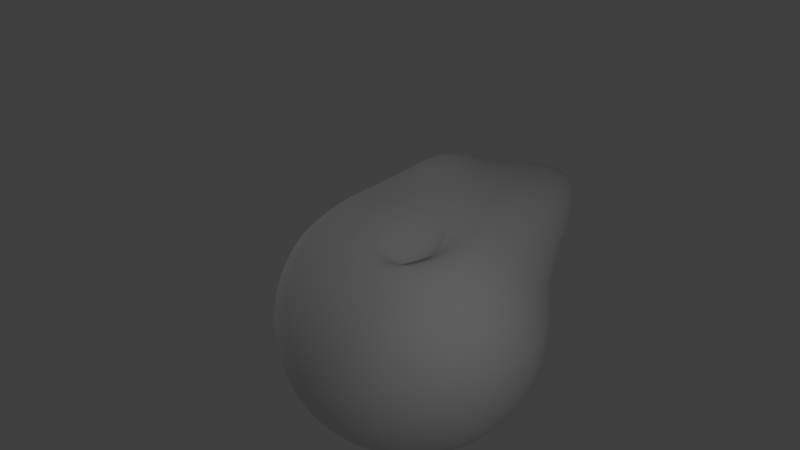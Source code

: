 # Source: Action_List.blend  (saved by Blender 2.79.0; exported with 4.5.12 LTS)
import bpy
from mathutils import Matrix  # noqa: F401  (used for matrix-valued properties, if any)

bpy.ops.wm.read_factory_settings(use_empty=True)
scene = bpy.context.scene
scene.name = 'Scene'

# ---- collections
col_collection_1 = bpy.data.collections.new('Collection 1'); scene.collection.children.link(col_collection_1)

# ---- materials (node trees are filled in below, after node groups)
mat_eye_ball = bpy.data.materials.new('Eye_Ball')
mat_eye_ball.alpha_threshold = 0.0
mat_eye_ball.use_transparent_shadow = False
mat_eye_ball.diffuse_color = (1.0, 1.0, 1.0, 1.0)
mat_eye_ball.roughness = 0.5
mat_eye_iris = bpy.data.materials.new('Eye_Iris')
mat_eye_iris.alpha_threshold = 0.0
mat_eye_iris.use_transparent_shadow = False
mat_eye_iris.diffuse_color = (0.8, 0.1771, 0.0, 1.0)
mat_eye_iris.roughness = 0.5
mat_eye_pupil = bpy.data.materials.new('Eye_Pupil')
mat_eye_pupil.alpha_threshold = 0.0
mat_eye_pupil.use_transparent_shadow = False
mat_eye_pupil.diffuse_color = (0.04445, 0.04445, 0.04445, 1.0)
mat_eye_pupil.roughness = 0.5
mat_eye_iris_001 = bpy.data.materials.new('Eye_Iris.001')
mat_eye_iris_001.alpha_threshold = 0.0
mat_eye_iris_001.use_transparent_shadow = False
mat_eye_iris_001.diffuse_color = (0.0, 0.1358, 1.0, 1.0)
mat_eye_iris_001.roughness = 0.5

# ---- material node trees

# ---- world
world_world = bpy.data.worlds.new('World'); scene.world = world_world
world_world.color = (0.05088, 0.05088, 0.05088)
world_world.use_sun_shadow = False
world_world.sun_shadow_jitter_overblur = 0.0
world_world.cycles.sampling_method = 'MANUAL'

# ---- cameras
cam_camera = bpy.data.cameras.new('Camera')
cam_camera.clip_end = 100.0
cam_camera.lens = 35.0
cam_camera.sensor_width = 32.0
cam_camera.sensor_height = 18.0
cam_camera.ortho_scale = 7.314
cam_camera.dof.focus_distance = 0.0
cam_camera.dof.aperture_fstop = 128.0

# ---- lights
light_lamp_002 = bpy.data.lights.new('Lamp.002', 'POINT')
light_lamp_002.transmission_factor = 0.0
light_lamp_002.cutoff_distance = 30.0
light_lamp_002.energy = 100.0
light_lamp_002.shadow_buffer_clip_start = 1.001
light_lamp_002.shadow_soft_size = 0.1
light_lamp_002.shadow_maximum_resolution = 0.006
light_lamp_002.use_absolute_resolution = True
light_lamp = bpy.data.lights.new('Lamp', 'POINT')
light_lamp.transmission_factor = 0.0
light_lamp.cutoff_distance = 30.0
light_lamp.energy = 100.0
light_lamp.shadow_buffer_clip_start = 1.001
light_lamp.shadow_soft_size = 0.1
light_lamp.shadow_maximum_resolution = 0.006
light_lamp.use_absolute_resolution = True

# ---- meshes
me_sphere = bpy.data.meshes.new('Sphere')
me_sphere.from_pydata([(0.004644, 0.597, 2.117), (0.004644, 0.9665, 2.005), (0.004644, 1.307, 1.823), (0.004644, 1.605, 1.578), (0.004644, 1.85, 1.279), (0.004644, 2.032, 0.9389), (0.004644, 2.144, 0.5694), (0.004644, 2.182, 0.1852), (0.004644, 2.144, -0.1991), (0.004644, 1.307, -1.452), (0.07961, 0.5896, 2.117), (0.1517, 0.952, 2.005), (0.2181, 1.286, 1.823), (0.2763, 1.579, 1.578), (0.3241, 1.819, 1.279), (0.3596, 1.997, 0.9389), (0.3815, 2.107, 0.5694), (0.3889, 2.144, 0.1852), (0.3815, 2.107, -0.1991), (0.3596, 1.997, -0.5686), (0.3241, 1.819, -0.9091), (0.2763, 1.579, -1.208), (0.2181, 1.286, -1.452), (0.1517, 0.952, -1.634), (0.07961, 0.5896, -1.747), (0.1517, 0.5677, 2.117), (0.2931, 0.9091, 2.005), (0.4234, 1.224, 1.823), (0.5376, 1.499, 1.578), (0.6313, 1.726, 1.279), (0.701, 1.894, 0.9389), (0.7439, 1.997, 0.5694), (0.7584, 2.032, 0.1852), (0.7439, 1.997, -0.1991), (0.701, 1.894, -0.5686), (0.6313, 1.726, -0.9091), (0.5376, 1.499, -1.208), (0.4234, 1.224, -1.452), (0.2931, 0.9091, -1.634), (0.1517, 0.5677, -1.747), (0.2181, 0.5322, 2.117), (0.4234, 0.8394, 2.005), (0.6126, 1.123, 1.823), (0.7784, 1.371, 1.578), (0.9145, 1.574, 1.279), (1.016, 1.726, 0.9389), (1.078, 1.819, 0.5694), (1.099, 1.85, 0.1852), (1.078, 1.819, -0.1991), (1.016, 1.726, -0.5686), (0.9145, 1.574, -0.9091), (0.7784, 1.371, -1.208), (0.6126, 1.123, -1.452), (0.4234, 0.8394, -1.634), (0.2181, 0.5322, -1.747), (0.2763, 0.4844, 2.117), (0.5376, 0.7457, 2.005), (0.7784, 0.9865, 1.823), (0.9894, 1.198, 1.578), (1.163, 1.371, 1.279), (1.291, 1.499, 0.9389), (1.371, 1.579, 0.5694), (1.397, 1.605, 0.1852), (1.371, 1.579, -0.1991), (1.291, 1.499, -0.5686), (1.163, 1.371, -0.9091), (0.9894, 1.198, -1.208), (0.7784, 0.9865, -1.452), (0.5376, 0.7457, -1.634), (0.2763, 0.4844, -1.747), (0.3241, 0.4262, 2.117), (0.6313, 0.6315, 2.005), (0.9145, 0.8207, 1.823), (1.163, 0.9865, 1.578), (1.366, 1.123, 1.279), (1.518, 1.224, 0.9389), (1.611, 1.286, 0.5694), (1.642, 1.307, 0.1852), (1.611, 1.286, -0.1991), (1.518, 1.224, -0.5686), (1.366, 1.123, -0.9091), (1.163, 0.9865, -1.208), (0.9145, 0.8207, -1.452), (0.6313, 0.6315, -1.634), (0.3241, 0.4262, -1.747), (0.3596, 0.3598, 2.117), (0.701, 0.5012, 2.005), (1.016, 0.6315, 1.823), (1.291, 0.7457, 1.578), (1.518, 0.8394, 1.279), (1.686, 0.9091, 0.9389), (1.789, 0.952, 0.5694), (1.824, 0.9665, 0.1852), (1.789, 0.952, -0.1991), (1.686, 0.9091, -0.5686), (1.518, 0.8394, -0.9091), (1.291, 0.7457, -1.208), (1.016, 0.6315, -1.452), (0.701, 0.5012, -1.634), (0.3596, 0.3598, -1.747), (0.3815, 0.2877, 2.117), (0.7439, 0.3598, 2.005), (1.078, 0.4262, 1.823), (1.371, 0.4844, 1.578), (1.611, 0.5322, 1.279), (1.789, 0.5677, 0.9389), (1.899, 0.5896, 0.5694), (1.936, 0.597, 0.1852), (1.899, 0.5896, -0.1991), (1.789, 0.5677, -0.5686), (1.611, 0.5322, -0.9091), (1.371, 0.4844, -1.208), (1.078, 0.4262, -1.452), (0.7439, 0.3598, -1.634), (0.3815, 0.2877, -1.747), (0.3889, 0.2127, 2.117), (0.7584, 0.2127, 2.005), (1.099, 0.2127, 1.823), (1.397, 0.2127, 1.578), (1.642, 0.2127, 1.279), (1.824, 0.2127, 0.9389), (1.936, 0.2127, 0.5694), (1.974, 0.2127, 0.1852), (1.936, 0.2127, -0.1991), (1.824, 0.2127, -0.5686), (1.642, 0.2127, -0.9091), (1.397, 0.2127, -1.208), (1.099, 0.2127, -1.452), (0.7584, 0.2127, -1.634), (0.3889, 0.2127, -1.747), (0.3815, 0.1378, 2.117), (0.7439, 0.06569, 2.005), (1.078, -0.0007442, 1.823), (1.371, -0.05897, 1.578), (1.611, -0.1068, 1.279), (1.789, -0.1423, 0.9389), (1.899, -0.1641, 0.5694), (1.936, -0.1715, 0.1852), (1.899, -0.1641, -0.1991), (1.789, -0.1423, -0.5686), (1.611, -0.1068, -0.9091), (1.371, -0.05897, -1.208), (1.078, -0.0007535, -1.453), (0.7437, 0.06483, -1.638), (0.3813, 0.1368, -1.751), (0.3596, 0.06569, 2.117), (0.701, -0.07571, 2.005), (1.016, -0.206, 1.823), (1.291, -0.3202, 1.578), (1.518, -0.414, 1.279), (1.686, -0.4836, 0.9389), (1.789, -0.5265, 0.5694), (1.824, -0.541, 0.1852), (1.789, -0.5265, -0.1991), (1.686, -0.4836, -0.5686), (1.517, -0.4147, -0.9124), (1.29, -0.3263, -1.235), (1.014, -0.2164, -1.5), (0.6992, -0.08528, -1.678), (0.3588, 0.06141, -1.766), (0.3241, -0.0007444, 2.117), (0.6313, -0.206, 2.005), (0.9145, -0.3952, 1.823), (1.163, -0.561, 1.578), (1.366, -0.6971, 1.279), (1.518, -0.7982, 0.9389), (1.611, -0.8605, 0.5694), (1.642, -0.8815, 0.1852), (1.611, -0.8607, -0.1999), (1.516, -0.8088, -0.6165), (1.361, -0.7246, -1.034), (1.155, -0.6002, -1.385), (0.9071, -0.4339, -1.628), (0.6263, -0.2324, -1.754), (0.3223, -0.01031, -1.79), (0.2763, -0.05897, 2.117), (0.5376, -0.3202, 2.005), (0.7784, -0.561, 1.823), (0.9894, -0.7721, 1.578), (1.163, -0.9453, 1.279), (1.291, -1.074, 0.9389), (1.371, -1.153, 0.5694), (1.397, -1.182, 0.1765), (1.366, -1.178, -0.3101), (1.28, -1.133, -0.8346), (1.146, -1.032, -1.302), (0.9714, -0.8674, -1.639), (0.7632, -0.6413, -1.816), (0.5284, -0.369, -1.855), (0.2733, -0.07498, -1.819), (0.2181, -0.1068, 2.117), (0.4234, -0.414, 2.005), (0.6126, -0.6971, 1.823), (0.7784, -0.9453, 1.578), (0.9145, -1.149, 1.279), (1.016, -0.6376, 0.9389), (1.078, -0.7313, 0.567), (1.094, -1.452, 0.06317), (1.063, -1.472, -0.5558), (0.9904, -1.433, -1.17), (0.883, -1.315, -1.662), (0.7473, -1.11, -1.952), (0.5884, -0.8248, -2.031), (0.4096, -0.4868, -1.964), (0.2138, -0.1294, -1.849), (0.004635, 0.2127, -1.785), (0.1517, -0.1423, 2.117), (0.2931, -0.4836, 2.005), (0.4234, -0.7982, 1.823), (0.5376, -1.074, 1.578), (0.6313, -1.3, 1.279), (0.701, -1.468, 0.9389), (0.7416, -1.584, 0.5151), (0.7458, -1.673, -0.1157), (0.7168, -1.715, -0.8477), (0.6605, -1.682, -1.536), (0.5842, -1.549, -2.037), (0.4936, -1.306, -2.26), (0.3908, -0.9704, -2.232), (0.2752, -0.5779, -2.062), (0.1463, -0.1705, -1.875), (0.07961, -0.1641, 2.117), (0.1517, -0.5265, 2.005), (0.2181, -0.8605, 1.823), (0.2763, -1.153, 1.578), (0.3241, -1.393, 1.279), (0.3596, -1.572, 0.9389), (0.3764, -1.709, 0.4472), (0.3698, -2.024, -0.2719), (0.3445, -1.877, -1.084), (0.307, -1.85, -1.829), (0.2646, -1.708, -2.334), (0.2226, -1.437, -2.494), (0.1795, -1.064, -2.377), (0.131, -0.6356, -2.129), (0.07352, -0.1963, -1.892), (0.004644, -0.1715, 2.117), (0.004644, -0.541, 2.005), (0.004644, -0.8815, 1.823), (0.004644, -1.18, 1.578), (0.004644, -1.425, 1.279), (0.004635, -1.607, 0.9387), (-0.001698, -1.752, 0.4177), (-0.01704, -2.348, -0.3334), (-0.0362, -1.935, -1.176), (-0.05285, -1.91, -1.944), (-0.05998, -1.766, -2.455), (-0.05285, -1.483, -2.583), (-0.0362, -1.097, -2.43), (-0.01704, -0.6554, -2.153), (-0.001697, -0.205, -1.898), (-0.07032, -0.1641, 2.117), (-0.1424, -0.5265, 2.005), (-0.2088, -0.8605, 1.823), (-0.2671, -1.153, 1.578), (-0.3148, -1.393, 1.279), (-0.3504, -1.572, 0.9389), (-0.3773, -1.709, 0.4472), (-0.3987, -2.029, -0.2719), (-0.4092, -1.877, -1.084), (-0.403, -1.85, -1.829), (-0.3744, -1.708, -2.334), (-0.3208, -1.437, -2.494), (-0.2475, -1.064, -2.377), (-0.1631, -0.6356, -2.129), (-0.0764, -0.1963, -1.892), (-0.1424, -0.1423, 2.117), (-0.2838, -0.4836, 2.005), (-0.4141, -0.7982, 1.823), (-0.5283, -1.074, 1.578), (-0.6221, -1.3, 1.279), (-0.6917, -1.468, 0.9389), (-0.7369, -1.584, 0.5151), (-0.7617, -1.673, -0.1157), (-0.7617, -1.715, -0.8477), (-0.7322, -1.682, -1.536), (-0.6692, -1.549, -2.037), (-0.5723, -1.306, -2.26), (-0.4467, -0.9704, -2.232), (-0.3016, -0.5779, -2.062), (-0.1478, -0.1705, -1.875), (-0.2088, -0.1068, 2.117), (-0.4141, -0.414, 2.005), (-0.6033, -0.6971, 1.823), (-0.7691, -0.9453, 1.578), (-0.9052, -1.149, 1.279), (-1.006, -0.6376, 0.9389), (-1.069, -0.7313, 0.567), (-1.095, -1.452, 0.06317), (-1.083, -1.472, -0.5558), (-1.031, -1.433, -1.17), (-0.9367, -1.315, -1.662), (-0.8002, -1.11, -1.952), (-0.6275, -0.8248, -2.031), (-0.4279, -0.4868, -1.964), (-0.2131, -0.1294, -1.849), (0.004644, 0.2127, 2.155), (-0.2671, -0.05897, 2.117), (-0.5283, -0.3202, 2.005), (-0.7691, -0.561, 1.823), (-0.9801, -0.7721, 1.578), (-1.153, -0.9453, 1.279), (-1.282, -1.074, 0.9389), (-1.361, -1.153, 0.5694), (-1.388, -1.182, 0.1765), (-1.366, -1.178, -0.3101), (-1.293, -1.133, -0.8346), (-1.17, -1.032, -1.302), (-0.9982, -0.8674, -1.639), (-0.7843, -0.6413, -1.816), (-0.5376, -0.369, -1.855), (-0.2701, -0.07498, -1.819), (-0.3148, -0.0007443, 2.117), (-0.6221, -0.206, 2.005), (-0.9052, -0.3952, 1.823), (-1.153, -0.561, 1.578), (-1.357, -0.6971, 1.279), (-1.508, -0.7982, 0.9389), (-1.602, -0.8605, 0.5694), (-1.633, -0.8815, 0.1852), (-1.602, -0.8607, -0.1999), (-1.51, -0.8088, -0.6165), (-1.362, -0.7246, -1.034), (-1.161, -0.6002, -1.385), (-0.9125, -0.4339, -1.628), (-0.6271, -0.2324, -1.754), (-0.3167, -0.01031, -1.79), (-0.3504, 0.06569, 2.117), (-0.6917, -0.07571, 2.005), (-1.006, -0.206, 1.823), (-1.282, -0.3202, 1.578), (-1.508, -0.414, 1.279), (-1.676, -0.4836, 0.9389), (-1.78, -0.5265, 0.5694), (-1.815, -0.541, 0.1852), (-1.78, -0.5265, -0.1991), (-1.676, -0.4836, -0.5686), (-1.508, -0.4147, -0.9124), (-1.283, -0.3263, -1.235), (-1.008, -0.2164, -1.5), (-0.6935, -0.08528, -1.678), (-0.3512, 0.06141, -1.766), (-0.3722, 0.1378, 2.117), (-0.7346, 0.06569, 2.005), (-1.069, -0.0007441, 1.823), (-1.361, -0.05897, 1.578), (-1.602, -0.1068, 1.279), (-1.78, -0.1423, 0.9389), (-1.89, -0.1641, 0.5694), (-1.927, -0.1715, 0.1852), (-1.89, -0.1641, -0.1991), (-1.78, -0.1423, -0.5686), (-1.602, -0.1068, -0.9091), (-1.361, -0.05897, -1.208), (-1.069, -0.0007533, -1.453), (-0.7348, 0.06483, -1.638), (-0.3724, 0.1368, -1.751), (-0.3796, 0.2127, 2.117), (-0.7491, 0.2127, 2.005), (-1.09, 0.2127, 1.823), (-1.388, 0.2127, 1.578), (-1.633, 0.2127, 1.279), (-1.815, 0.2127, 0.9389), (-1.927, 0.2127, 0.5694), (-1.965, 0.2127, 0.1852), (-1.927, 0.2127, -0.1991), (-1.815, 0.2127, -0.5686), (-1.633, 0.2127, -0.9091), (-1.388, 0.2127, -1.208), (-1.09, 0.2127, -1.452), (-0.7491, 0.2127, -1.634), (-0.3796, 0.2127, -1.747), (-0.3722, 0.2877, 2.117), (-0.7346, 0.3598, 2.005), (-1.069, 0.4262, 1.823), (-1.361, 0.4844, 1.578), (-1.602, 0.5322, 1.279), (-1.78, 0.5677, 0.9389), (-1.89, 0.5896, 0.5694), (-1.927, 0.597, 0.1852), (-1.89, 0.5896, -0.1991), (-1.78, 0.5677, -0.5686), (-1.602, 0.5322, -0.9091), (-1.361, 0.4844, -1.208), (-1.069, 0.4262, -1.452), (-0.7346, 0.3598, -1.634), (-0.3722, 0.2877, -1.747), (-0.3504, 0.3598, 2.117), (-0.6917, 0.5012, 2.005), (-1.006, 0.6315, 1.823), (-1.282, 0.7457, 1.578), (-1.508, 0.8394, 1.279), (-1.676, 0.9091, 0.9389), (-1.78, 0.952, 0.5694), (-1.815, 0.9665, 0.1852), (-1.78, 0.952, -0.1991), (-1.676, 0.9091, -0.5686), (-1.508, 0.8394, -0.9091), (-1.282, 0.7457, -1.208), (-1.006, 0.6315, -1.452), (-0.6917, 0.5012, -1.634), (-0.3504, 0.3598, -1.747), (-0.3148, 0.4262, 2.117), (-0.6221, 0.6315, 2.005), (-0.9052, 0.8207, 1.823), (-1.153, 0.9865, 1.578), (-1.357, 1.123, 1.279), (-1.508, 1.224, 0.9389), (-1.602, 1.286, 0.5694), (-1.633, 1.307, 0.1852), (-1.602, 1.286, -0.1991), (-1.508, 1.224, -0.5686), (-1.357, 1.123, -0.9091), (-1.153, 0.9865, -1.208), (-0.9052, 0.8207, -1.452), (-0.6221, 0.6315, -1.634), (-0.3148, 0.4262, -1.747), (-0.2671, 0.4844, 2.117), (-0.5283, 0.7457, 2.005), (-0.7691, 0.9865, 1.823), (-0.9801, 1.198, 1.578), (-1.153, 1.371, 1.279), (-1.282, 1.499, 0.9389), (-1.361, 1.579, 0.5694), (-1.388, 1.605, 0.1852), (-1.361, 1.579, -0.1991), (-1.282, 1.499, -0.5686), (-1.153, 1.371, -0.9091), (-0.9801, 1.198, -1.208), (-0.7691, 0.9865, -1.452), (-0.5283, 0.7457, -1.634), (-0.2671, 0.4844, -1.747), (-0.2088, 0.5322, 2.117), (-0.4141, 0.8394, 2.005), (-0.6033, 1.123, 1.823), (-0.7691, 1.371, 1.578), (-0.9052, 1.574, 1.279), (-1.006, 1.726, 0.9389), (-1.069, 1.819, 0.5694), (-1.09, 1.85, 0.1852), (-1.069, 1.819, -0.1991), (-1.006, 1.726, -0.5686), (-0.9052, 1.574, -0.9091), (-0.7691, 1.371, -1.208), (-0.6033, 1.123, -1.452), (-0.4141, 0.8394, -1.634), (-0.2088, 0.5322, -1.747), (-0.1424, 0.5677, 2.117), (-0.2838, 0.9091, 2.005), (-0.4141, 1.224, 1.823), (-0.5283, 1.499, 1.578), (-0.6221, 1.726, 1.279), (-0.6917, 1.894, 0.9389), (-0.7346, 1.997, 0.5694), (-0.7491, 2.032, 0.1852), (-0.7346, 1.997, -0.1991), (-0.6917, 1.894, -0.5686), (-0.6221, 1.726, -0.9091), (-0.5283, 1.499, -1.208), (-0.4141, 1.224, -1.452), (-0.2838, 0.9091, -1.634), (-0.1424, 0.5677, -1.747), (-0.07032, 0.5896, 2.117), (-0.1424, 0.952, 2.005), (-0.2088, 1.286, 1.823), (-0.2671, 1.579, 1.578), (-0.3148, 1.819, 1.279), (-0.3504, 1.997, 0.9389), (-0.3722, 2.107, 0.5694), (-0.3796, 2.144, 0.1852), (-0.3722, 2.107, -0.1991), (-0.3504, 1.997, -0.5686), (-0.3148, 1.819, -0.9091), (-0.2671, 1.579, -1.208), (-0.2088, 1.286, -1.452), (-0.1424, 0.952, -1.634), (-0.07032, 0.5896, -1.747), (0.004644, 2.032, -0.5686), (0.004645, 1.85, -0.9091), (0.004645, 1.605, -1.208), (0.004644, 0.9665, -1.634), (0.004644, 0.597, -1.747)], [], [(3, 2, 12, 13), (479, 478, 20, 21), (4, 3, 13, 14), (9, 479, 21, 22), (5, 4, 14, 15), (480, 9, 22, 23), (6, 5, 15, 16), (481, 480, 23, 24), (7, 6, 16, 17), (0, 296, 10), (205, 481, 24), (8, 7, 17, 18), (1, 0, 10, 11), (477, 8, 18, 19), (2, 1, 11, 12), (478, 477, 19, 20), (12, 11, 26, 27), (20, 19, 34, 35), (13, 12, 27, 28), (21, 20, 35, 36), (14, 13, 28, 29), (22, 21, 36, 37), (15, 14, 29, 30), (23, 22, 37, 38), (16, 15, 30, 31), (24, 23, 38, 39), (17, 16, 31, 32), (10, 296, 25), (205, 24, 39), (18, 17, 32, 33), (11, 10, 25, 26), (19, 18, 33, 34), (31, 30, 45, 46), (39, 38, 53, 54), (32, 31, 46, 47), (25, 296, 40), (205, 39, 54), (33, 32, 47, 48), (26, 25, 40, 41), (34, 33, 48, 49), (27, 26, 41, 42), (35, 34, 49, 50), (28, 27, 42, 43), (36, 35, 50, 51), (29, 28, 43, 44), (37, 36, 51, 52), (30, 29, 44, 45), (38, 37, 52, 53), (50, 49, 64, 65), (43, 42, 57, 58), (51, 50, 65, 66), (44, 43, 58, 59), (52, 51, 66, 67), (45, 44, 59, 60), (53, 52, 67, 68), (46, 45, 60, 61), (54, 53, 68, 69), (47, 46, 61, 62), (40, 296, 55), (205, 54, 69), (48, 47, 62, 63), (41, 40, 55, 56), (49, 48, 63, 64), (42, 41, 56, 57), (69, 68, 83, 84), (62, 61, 76, 77), (55, 296, 70), (205, 69, 84), (63, 62, 77, 78), (56, 55, 70, 71), (64, 63, 78, 79), (57, 56, 71, 72), (65, 64, 79, 80), (58, 57, 72, 73), (66, 65, 80, 81), (59, 58, 73, 74), (67, 66, 81, 82), (60, 59, 74, 75), (68, 67, 82, 83), (61, 60, 75, 76), (73, 72, 87, 88), (81, 80, 95, 96), (74, 73, 88, 89), (82, 81, 96, 97), (75, 74, 89, 90), (83, 82, 97, 98), (76, 75, 90, 91), (84, 83, 98, 99), (77, 76, 91, 92), (70, 296, 85), (205, 84, 99), (78, 77, 92, 93), (71, 70, 85, 86), (79, 78, 93, 94), (72, 71, 86, 87), (80, 79, 94, 95), (92, 91, 106, 107), (85, 296, 100), (205, 99, 114), (93, 92, 107, 108), (86, 85, 100, 101), (94, 93, 108, 109), (87, 86, 101, 102), (95, 94, 109, 110), (88, 87, 102, 103), (96, 95, 110, 111), (89, 88, 103, 104), (97, 96, 111, 112), (90, 89, 104, 105), (98, 97, 112, 113), (91, 90, 105, 106), (99, 98, 113, 114), (111, 110, 125, 126), (104, 103, 118, 119), (112, 111, 126, 127), (105, 104, 119, 120), (113, 112, 127, 128), (106, 105, 120, 121), (114, 113, 128, 129), (107, 106, 121, 122), (100, 296, 115), (205, 114, 129), (108, 107, 122, 123), (101, 100, 115, 116), (109, 108, 123, 124), (102, 101, 116, 117), (110, 109, 124, 125), (103, 102, 117, 118), (205, 129, 144), (123, 122, 137, 138), (116, 115, 130, 131), (124, 123, 138, 139), (117, 116, 131, 132), (125, 124, 139, 140), (118, 117, 132, 133), (126, 125, 140, 141), (119, 118, 133, 134), (127, 126, 141, 142), (120, 119, 134, 135), (128, 127, 142, 143), (121, 120, 135, 136), (129, 128, 143, 144), (122, 121, 136, 137), (115, 296, 130), (142, 141, 156, 157), (135, 134, 149, 150), (143, 142, 157, 158), (136, 135, 150, 151), (144, 143, 158, 159), (137, 136, 151, 152), (130, 296, 145), (205, 144, 159), (138, 137, 152, 153), (131, 130, 145, 146), (139, 138, 153, 154), (132, 131, 146, 147), (140, 139, 154, 155), (133, 132, 147, 148), (141, 140, 155, 156), (134, 133, 148, 149), (146, 145, 160, 161), (154, 153, 168, 169), (147, 146, 161, 162), (155, 154, 169, 170), (148, 147, 162, 163), (156, 155, 170, 171), (149, 148, 163, 164), (157, 156, 171, 172), (150, 149, 164, 165), (158, 157, 172, 173), (151, 150, 165, 166), (159, 158, 173, 174), (152, 151, 166, 167), (145, 296, 160), (205, 159, 174), (153, 152, 167, 168), (165, 164, 179, 180), (173, 172, 187, 188), (166, 165, 180, 181), (174, 173, 188, 189), (167, 166, 181, 182), (160, 296, 175), (205, 174, 189), (168, 167, 182, 183), (161, 160, 175, 176), (169, 168, 183, 184), (162, 161, 176, 177), (170, 169, 184, 185), (163, 162, 177, 178), (171, 170, 185, 186), (164, 163, 178, 179), (172, 171, 186, 187), (184, 183, 198, 199), (177, 176, 191, 192), (185, 184, 199, 200), (178, 177, 192, 193), (186, 185, 200, 201), (179, 178, 193, 194), (187, 186, 201, 202), (180, 179, 194, 195), (188, 187, 202, 203), (181, 180, 195, 196), (189, 188, 203, 204), (182, 181, 196, 197), (175, 296, 190), (205, 189, 204), (183, 182, 197, 198), (176, 175, 190, 191), (203, 202, 218, 219), (196, 195, 211, 212), (204, 203, 219, 220), (197, 196, 212, 213), (190, 296, 206), (205, 204, 220), (198, 197, 213, 214), (191, 190, 206, 207), (199, 198, 214, 215), (192, 191, 207, 208), (200, 199, 215, 216), (193, 192, 208, 209), (201, 200, 216, 217), (194, 193, 209, 210), (202, 201, 217, 218), (195, 194, 210, 211), (208, 207, 222, 223), (216, 215, 230, 231), (209, 208, 223, 224), (217, 216, 231, 232), (210, 209, 224, 225), (218, 217, 232, 233), (211, 210, 225, 226), (219, 218, 233, 234), (212, 211, 226, 227), (220, 219, 234, 235), (213, 212, 227, 228), (206, 296, 221), (205, 220, 235), (214, 213, 228, 229), (207, 206, 221, 222), (215, 214, 229, 230), (227, 226, 241, 242), (235, 234, 249, 250), (228, 227, 242, 243), (221, 296, 236), (205, 235, 250), (229, 228, 243, 244), (222, 221, 236, 237), (230, 229, 244, 245), (223, 222, 237, 238), (231, 230, 245, 246), (224, 223, 238, 239), (232, 231, 246, 247), (225, 224, 239, 240), (233, 232, 247, 248), (226, 225, 240, 241), (234, 233, 248, 249), (246, 245, 260, 261), (239, 238, 253, 254), (247, 246, 261, 262), (240, 239, 254, 255), (248, 247, 262, 263), (241, 240, 255, 256), (249, 248, 263, 264), (242, 241, 256, 257), (250, 249, 264, 265), (243, 242, 257, 258), (236, 296, 251), (205, 250, 265), (244, 243, 258, 259), (237, 236, 251, 252), (245, 244, 259, 260), (238, 237, 252, 253), (265, 264, 279, 280), (258, 257, 272, 273), (251, 296, 266), (205, 265, 280), (259, 258, 273, 274), (252, 251, 266, 267), (260, 259, 274, 275), (253, 252, 267, 268), (261, 260, 275, 276), (254, 253, 268, 269), (262, 261, 276, 277), (255, 254, 269, 270), (263, 262, 277, 278), (256, 255, 270, 271), (264, 263, 278, 279), (257, 256, 271, 272), (277, 276, 291, 292), (270, 269, 284, 285), (278, 277, 292, 293), (271, 270, 285, 286), (279, 278, 293, 294), (272, 271, 286, 287), (280, 279, 294, 295), (273, 272, 287, 288), (266, 296, 281), (205, 280, 295), (274, 273, 288, 289), (267, 266, 281, 282), (275, 274, 289, 290), (268, 267, 282, 283), (276, 275, 290, 291), (269, 268, 283, 284), (281, 296, 297), (205, 295, 311), (289, 288, 304, 305), (282, 281, 297, 298), (290, 289, 305, 306), (283, 282, 298, 299), (291, 290, 306, 307), (284, 283, 299, 300), (292, 291, 307, 308), (285, 284, 300, 301), (293, 292, 308, 309), (286, 285, 301, 302), (294, 293, 309, 310), (287, 286, 302, 303), (295, 294, 310, 311), (288, 287, 303, 304), (301, 300, 315, 316), (309, 308, 323, 324), (302, 301, 316, 317), (310, 309, 324, 325), (303, 302, 317, 318), (311, 310, 325, 326), (304, 303, 318, 319), (297, 296, 312), (205, 311, 326), (305, 304, 319, 320), (298, 297, 312, 313), (306, 305, 320, 321), (299, 298, 313, 314), (307, 306, 321, 322), (300, 299, 314, 315), (308, 307, 322, 323), (320, 319, 334, 335), (313, 312, 327, 328), (321, 320, 335, 336), (314, 313, 328, 329), (322, 321, 336, 337), (315, 314, 329, 330), (323, 322, 337, 338), (316, 315, 330, 331), (324, 323, 338, 339), (317, 316, 331, 332), (325, 324, 339, 340), (318, 317, 332, 333), (326, 325, 340, 341), (319, 318, 333, 334), (312, 296, 327), (205, 326, 341), (339, 338, 353, 354), (332, 331, 346, 347), (340, 339, 354, 355), (333, 332, 347, 348), (341, 340, 355, 356), (334, 333, 348, 349), (327, 296, 342), (205, 341, 356), (335, 334, 349, 350), (328, 327, 342, 343), (336, 335, 350, 351), (329, 328, 343, 344), (337, 336, 351, 352), (330, 329, 344, 345), (338, 337, 352, 353), (331, 330, 345, 346), (343, 342, 357, 358), (351, 350, 365, 366), (344, 343, 358, 359), (352, 351, 366, 367), (345, 344, 359, 360), (353, 352, 367, 368), (346, 345, 360, 361), (354, 353, 368, 369), (347, 346, 361, 362), (355, 354, 369, 370), (348, 347, 362, 363), (356, 355, 370, 371), (349, 348, 363, 364), (342, 296, 357), (205, 356, 371), (350, 349, 364, 365), (362, 361, 376, 377), (370, 369, 384, 385), (363, 362, 377, 378), (371, 370, 385, 386), (364, 363, 378, 379), (357, 296, 372), (205, 371, 386), (365, 364, 379, 380), (358, 357, 372, 373), (366, 365, 380, 381), (359, 358, 373, 374), (367, 366, 381, 382), (360, 359, 374, 375), (368, 367, 382, 383), (361, 360, 375, 376), (369, 368, 383, 384), (381, 380, 395, 396), (374, 373, 388, 389), (382, 381, 396, 397), (375, 374, 389, 390), (383, 382, 397, 398), (376, 375, 390, 391), (384, 383, 398, 399), (377, 376, 391, 392), (385, 384, 399, 400), (378, 377, 392, 393), (386, 385, 400, 401), (379, 378, 393, 394), (372, 296, 387), (205, 386, 401), (380, 379, 394, 395), (373, 372, 387, 388), (400, 399, 414, 415), (393, 392, 407, 408), (401, 400, 415, 416), (394, 393, 408, 409), (387, 296, 402), (205, 401, 416), (395, 394, 409, 410), (388, 387, 402, 403), (396, 395, 410, 411), (389, 388, 403, 404), (397, 396, 411, 412), (390, 389, 404, 405), (398, 397, 412, 413), (391, 390, 405, 406), (399, 398, 413, 414), (392, 391, 406, 407), (412, 411, 426, 427), (405, 404, 419, 420), (413, 412, 427, 428), (406, 405, 420, 421), (414, 413, 428, 429), (407, 406, 421, 422), (415, 414, 429, 430), (408, 407, 422, 423), (416, 415, 430, 431), (409, 408, 423, 424), (402, 296, 417), (205, 416, 431), (410, 409, 424, 425), (403, 402, 417, 418), (411, 410, 425, 426), (404, 403, 418, 419), (431, 430, 445, 446), (424, 423, 438, 439), (417, 296, 432), (205, 431, 446), (425, 424, 439, 440), (418, 417, 432, 433), (426, 425, 440, 441), (419, 418, 433, 434), (427, 426, 441, 442), (420, 419, 434, 435), (428, 427, 442, 443), (421, 420, 435, 436), (429, 428, 443, 444), (422, 421, 436, 437), (430, 429, 444, 445), (423, 422, 437, 438), (435, 434, 449, 450), (443, 442, 457, 458), (436, 435, 450, 451), (444, 443, 458, 459), (437, 436, 451, 452), (445, 444, 459, 460), (438, 437, 452, 453), (446, 445, 460, 461), (439, 438, 453, 454), (432, 296, 447), (205, 446, 461), (440, 439, 454, 455), (433, 432, 447, 448), (441, 440, 455, 456), (434, 433, 448, 449), (442, 441, 456, 457), (454, 453, 468, 469), (447, 296, 462), (205, 461, 476), (455, 454, 469, 470), (448, 447, 462, 463), (456, 455, 470, 471), (449, 448, 463, 464), (457, 456, 471, 472), (450, 449, 464, 465), (458, 457, 472, 473), (451, 450, 465, 466), (459, 458, 473, 474), (452, 451, 466, 467), (460, 459, 474, 475), (453, 452, 467, 468), (461, 460, 475, 476), (473, 472, 478, 479), (466, 465, 3, 4), (474, 473, 479, 9), (467, 466, 4, 5), (475, 474, 9, 480), (468, 467, 5, 6), (476, 475, 480, 481), (469, 468, 6, 7), (462, 296, 0), (205, 476, 481), (470, 469, 7, 8), (463, 462, 0, 1), (471, 470, 8, 477), (464, 463, 1, 2), (472, 471, 477, 478), (465, 464, 2, 3)])
me_sphere.polygons.foreach_set('use_smooth', [True] * 512)
me_sphere.use_remesh_preserve_volume = False
me_sphere.use_remesh_preserve_attributes = False
me_sphere.use_mirror_vertex_groups = False
me_sphere.update()
me_eye_l = bpy.data.meshes.new('Eye.L')
me_eye_l.from_pydata([(0.0, 0.1951, 0.9841), (0.0, 0.3827, 0.8931), (0.0, 0.5556, 0.8115), (0.0, 0.7071, 0.659), (0.0, 0.8315, 0.5406), (0.0, 0.9239, 0.3827), (0.0, 0.9808, 0.1951), (0.0, 1.0, 7.55e-08), (0.0, 0.9808, -0.1951), (0.0, 0.5556, -0.8315), (0.03806, 0.1913, 0.9841), (0.07466, 0.3753, 0.8931), (0.1084, 0.5449, 0.8115), (0.1379, 0.6935, 0.659), (0.1622, 0.8155, 0.5406), (0.1802, 0.9061, 0.3827), (0.1913, 0.9619, 0.1951), (0.1951, 0.9808, 7.55e-08), (0.1913, 0.9619, -0.1951), (0.1802, 0.9061, -0.3827), (0.1622, 0.8155, -0.5556), (0.1379, 0.6935, -0.7071), (0.1084, 0.5449, -0.8315), (0.07466, 0.3753, -0.9239), (0.03806, 0.1913, -0.9808), (0.07466, 0.1802, 0.9841), (0.1464, 0.3536, 0.8931), (0.2126, 0.5133, 0.8115), (0.2706, 0.6533, 0.659), (0.3182, 0.7682, 0.5406), (0.3536, 0.8536, 0.3827), (0.3753, 0.9061, 0.1951), (0.3827, 0.9239, 7.55e-08), (0.3753, 0.9061, -0.1951), (0.3536, 0.8536, -0.3827), (0.3182, 0.7682, -0.5556), (0.2706, 0.6533, -0.7071), (0.2126, 0.5133, -0.8315), (0.1464, 0.3536, -0.9239), (0.07466, 0.1802, -0.9808), (0.1084, 0.1622, 0.9841), (0.2126, 0.3182, 0.8931), (0.3087, 0.4619, 0.8115), (0.3928, 0.5879, 0.659), (0.4619, 0.6913, 0.5406), (0.5133, 0.7682, 0.3827), (0.5449, 0.8155, 0.1951), (0.5556, 0.8315, 7.55e-08), (0.5449, 0.8155, -0.1951), (0.5133, 0.7682, -0.3827), (0.4619, 0.6913, -0.5556), (0.3928, 0.5879, -0.7071), (0.3087, 0.4619, -0.8315), (0.2126, 0.3182, -0.9239), (0.1084, 0.1622, -0.9808), (0.1379, 0.1379, 0.9841), (0.2706, 0.2706, 0.8931), (0.3928, 0.3928, 0.8115), (0.5, 0.5, 0.659), (0.5879, 0.5879, 0.5406), (0.6533, 0.6533, 0.3827), (0.6935, 0.6935, 0.1951), (0.7071, 0.7071, 7.55e-08), (0.6935, 0.6935, -0.1951), (0.6533, 0.6533, -0.3827), (0.5879, 0.5879, -0.5556), (0.5, 0.5, -0.7071), (0.3928, 0.3928, -0.8315), (0.2706, 0.2706, -0.9239), (0.1379, 0.1379, -0.9808), (0.1622, 0.1084, 0.9841), (0.3182, 0.2126, 0.8931), (0.4619, 0.3087, 0.8115), (0.5879, 0.3928, 0.659), (0.6913, 0.4619, 0.5406), (0.7682, 0.5133, 0.3827), (0.8155, 0.5449, 0.1951), (0.8315, 0.5556, 7.55e-08), (0.8155, 0.5449, -0.1951), (0.7682, 0.5133, -0.3827), (0.6913, 0.4619, -0.5556), (0.5879, 0.3928, -0.7071), (0.4619, 0.3087, -0.8315), (0.3182, 0.2126, -0.9239), (0.1622, 0.1084, -0.9808), (0.1802, 0.07466, 0.9841), (0.3536, 0.1464, 0.8931), (0.5133, 0.2126, 0.8115), (0.6533, 0.2706, 0.659), (0.7682, 0.3182, 0.5406), (0.8536, 0.3536, 0.3827), (0.9061, 0.3753, 0.1951), (0.9239, 0.3827, 7.55e-08), (0.9061, 0.3753, -0.1951), (0.8536, 0.3536, -0.3827), (0.7682, 0.3182, -0.5556), (0.6533, 0.2706, -0.7071), (0.5133, 0.2126, -0.8315), (0.3536, 0.1464, -0.9239), (0.1802, 0.07466, -0.9808), (0.1913, 0.03806, 0.9841), (0.3753, 0.07466, 0.8931), (0.5449, 0.1084, 0.8115), (0.6935, 0.1379, 0.659), (0.8155, 0.1622, 0.5406), (0.9061, 0.1802, 0.3827), (0.9619, 0.1913, 0.1951), (0.9808, 0.1951, 7.55e-08), (0.9619, 0.1913, -0.1951), (0.9061, 0.1802, -0.3827), (0.8155, 0.1622, -0.5556), (0.6935, 0.1379, -0.7071), (0.5449, 0.1084, -0.8315), (0.3753, 0.07466, -0.9239), (0.1913, 0.03806, -0.9808), (0.1951, -3.285e-07, 0.9841), (0.3827, -3.222e-07, 0.8931), (0.5556, -3.126e-07, 0.8115), (0.7071, -3.213e-07, 0.659), (0.8315, -3.347e-07, 0.5406), (0.9239, -2.745e-07, 0.3827), (0.9808, -3.937e-07, 0.1951), (1.0, -3.788e-07, 7.55e-08), (0.9808, -3.937e-07, -0.1951), (0.9239, -2.298e-07, -0.3827), (0.8315, -3.341e-07, -0.5556), (0.7071, -3.192e-07, -0.7071), (0.5556, -3.415e-07, -0.8315), (0.3827, -3.043e-07, -0.9239), (0.1951, -3.08e-07, -0.9808), (0.1913, -0.03806, 0.9841), (0.3753, -0.07466, 0.8931), (0.5449, -0.1084, 0.8115), (0.6935, -0.138, 0.659), (0.8155, -0.1622, 0.5406), (0.9061, -0.1802, 0.3827), (0.9619, -0.1913, 0.1951), (0.9808, -0.1951, 7.55e-08), (0.9619, -0.1913, -0.1951), (0.9061, -0.1802, -0.3827), (0.8155, -0.1622, -0.5556), (0.6935, -0.138, -0.7071), (0.5449, -0.1084, -0.8315), (0.3753, -0.07466, -0.9239), (0.1913, -0.03806, -0.9808), (0.1802, -0.07466, 0.9841), (0.3536, -0.1464, 0.8931), (0.5133, -0.2126, 0.8115), (0.6533, -0.2706, 0.659), (0.7682, -0.3182, 0.5406), (0.8536, -0.3536, 0.3827), (0.9061, -0.3753, 0.1951), (0.9239, -0.3827, 7.55e-08), (0.9061, -0.3753, -0.1951), (0.8536, -0.3536, -0.3827), (0.7682, -0.3182, -0.5556), (0.6533, -0.2706, -0.7071), (0.5133, -0.2126, -0.8315), (0.3536, -0.1464, -0.9239), (0.1802, -0.07466, -0.9808), (0.1622, -0.1084, 0.9841), (0.3182, -0.2126, 0.8931), (0.4619, -0.3087, 0.8115), (0.5879, -0.3928, 0.659), (0.6913, -0.4619, 0.5406), (0.7682, -0.5133, 0.3827), (0.8155, -0.5449, 0.1951), (0.8315, -0.5556, 7.55e-08), (0.8155, -0.5449, -0.1951), (0.7682, -0.5133, -0.3827), (0.6913, -0.4619, -0.5556), (0.5879, -0.3928, -0.7071), (0.4619, -0.3087, -0.8315), (0.3182, -0.2126, -0.9239), (0.1622, -0.1084, -0.9808), (0.1379, -0.138, 0.9841), (0.2706, -0.2706, 0.8931), (0.3928, -0.3928, 0.8115), (0.5, -0.5, 0.659), (0.5879, -0.5879, 0.5406), (0.6533, -0.6533, 0.3827), (0.6935, -0.6935, 0.1951), (0.7071, -0.7071, 7.55e-08), (0.6935, -0.6935, -0.1951), (0.6533, -0.6533, -0.3827), (0.5879, -0.5879, -0.5556), (0.5, -0.5, -0.7071), (0.3928, -0.3928, -0.8315), (0.2706, -0.2706, -0.9239), (0.1379, -0.138, -0.9808), (0.1084, -0.1622, 0.9841), (0.2126, -0.3182, 0.8931), (0.3087, -0.4619, 0.8115), (0.3928, -0.5879, 0.659), (0.4619, -0.6913, 0.5406), (0.5133, -0.7682, 0.3827), (0.5449, -0.8155, 0.1951), (0.5556, -0.8315, 7.55e-08), (0.5449, -0.8155, -0.1951), (0.5133, -0.7682, -0.3827), (0.4619, -0.6913, -0.5556), (0.3928, -0.5879, -0.7071), (0.3087, -0.4619, -0.8315), (0.2126, -0.3182, -0.9239), (0.1084, -0.1622, -0.9808), (0.0, -3.258e-07, -1.0), (0.07466, -0.1802, 0.9841), (0.1464, -0.3536, 0.8931), (0.2126, -0.5133, 0.8115), (0.2706, -0.6533, 0.659), (0.3182, -0.7682, 0.5406), (0.3536, -0.8536, 0.3827), (0.3753, -0.9061, 0.1951), (0.3827, -0.9239, 7.55e-08), (0.3753, -0.9061, -0.1951), (0.3536, -0.8536, -0.3827), (0.3182, -0.7682, -0.5556), (0.2706, -0.6533, -0.7071), (0.2126, -0.5133, -0.8315), (0.1464, -0.3536, -0.9239), (0.07466, -0.1802, -0.9808), (0.03806, -0.1913, 0.9841), (0.07466, -0.3753, 0.8931), (0.1084, -0.5449, 0.8115), (0.1379, -0.6935, 0.659), (0.1622, -0.8155, 0.5406), (0.1802, -0.9061, 0.3827), (0.1913, -0.9619, 0.1951), (0.1951, -0.9808, 7.55e-08), (0.1913, -0.9619, -0.1951), (0.1802, -0.9061, -0.3827), (0.1622, -0.8155, -0.5556), (0.1379, -0.6935, -0.7071), (0.1084, -0.5449, -0.8315), (0.07466, -0.3753, -0.9239), (0.03806, -0.1913, -0.9808), (-7.212e-09, -0.1951, 0.9841), (4.122e-08, -0.3827, 0.8931), (2.632e-08, -0.5556, 0.8115), (-2.584e-08, -0.7071, 0.659), (-8.544e-08, -0.8315, 0.5406), (6.357e-08, -0.9239, 0.3827), (-8.544e-08, -0.9808, 0.1951), (-1.003e-07, -1.0, 7.55e-08), (-8.544e-08, -0.9808, -0.1951), (6.357e-08, -0.9239, -0.3827), (-8.544e-08, -0.8315, -0.5556), (-2.584e-08, -0.7071, -0.7071), (-1.094e-08, -0.5556, -0.8315), (3.964e-09, -0.3827, -0.9239), (3.964e-09, -0.1951, -0.9808), (-0.03806, -0.1913, 0.9841), (-0.07466, -0.3753, 0.8931), (-0.1084, -0.5449, 0.8115), (-0.1379, -0.6935, 0.659), (-0.1622, -0.8155, 0.5406), (-0.1802, -0.9061, 0.3827), (-0.1913, -0.9619, 0.1951), (-0.1951, -0.9808, 7.55e-08), (-0.1913, -0.9619, -0.1951), (-0.1802, -0.9061, -0.3827), (-0.1622, -0.8155, -0.5556), (-0.1379, -0.6935, -0.7071), (-0.1084, -0.5449, -0.8315), (-0.07466, -0.3753, -0.9239), (-0.03806, -0.1913, -0.9808), (-0.07466, -0.1802, 0.9841), (-0.1464, -0.3536, 0.8931), (-0.2126, -0.5133, 0.8115), (-0.2706, -0.6533, 0.659), (-0.3182, -0.7682, 0.5406), (-0.3536, -0.8536, 0.3827), (-0.3753, -0.9061, 0.1951), (-0.3827, -0.9239, 7.55e-08), (-0.3753, -0.9061, -0.1951), (-0.3536, -0.8536, -0.3827), (-0.3182, -0.7682, -0.5556), (-0.2706, -0.6533, -0.7071), (-0.2126, -0.5133, -0.8315), (-0.1464, -0.3536, -0.9239), (-0.07466, -0.1802, -0.9808), (-0.1084, -0.1622, 0.9841), (-0.2126, -0.3182, 0.8931), (-0.3087, -0.4619, 0.8115), (-0.3928, -0.5879, 0.659), (-0.4619, -0.6913, 0.5406), (-0.5133, -0.7682, 0.3827), (-0.5449, -0.8155, 0.1951), (-0.5556, -0.8315, 7.55e-08), (-0.5449, -0.8155, -0.1951), (-0.5133, -0.7682, -0.3827), (-0.4619, -0.6913, -0.5556), (-0.3928, -0.5879, -0.7071), (-0.3087, -0.4619, -0.8315), (-0.2126, -0.3182, -0.9239), (-0.1084, -0.1622, -0.9808), (-2.304e-07, -5.578e-07, 1.017), (-0.1379, -0.138, 0.9841), (-0.2706, -0.2706, 0.8931), (-0.3928, -0.3928, 0.8115), (-0.5, -0.5, 0.659), (-0.5879, -0.5879, 0.5406), (-0.6533, -0.6533, 0.3827), (-0.6935, -0.6935, 0.1951), (-0.7071, -0.7071, 7.55e-08), (-0.6935, -0.6935, -0.1951), (-0.6533, -0.6533, -0.3827), (-0.5879, -0.5879, -0.5556), (-0.5, -0.5, -0.7071), (-0.3928, -0.3928, -0.8315), (-0.2706, -0.2706, -0.9239), (-0.1379, -0.1379, -0.9808), (-0.1622, -0.1084, 0.9841), (-0.3182, -0.2126, 0.8931), (-0.4619, -0.3087, 0.8115), (-0.5879, -0.3928, 0.659), (-0.6913, -0.4619, 0.5406), (-0.7682, -0.5133, 0.3827), (-0.8155, -0.5449, 0.1951), (-0.8315, -0.5556, 7.55e-08), (-0.8155, -0.5449, -0.1951), (-0.7682, -0.5133, -0.3827), (-0.6913, -0.4619, -0.5556), (-0.5879, -0.3928, -0.7071), (-0.4619, -0.3087, -0.8315), (-0.3182, -0.2126, -0.9239), (-0.1622, -0.1084, -0.9808), (-0.1802, -0.07466, 0.9841), (-0.3536, -0.1464, 0.8931), (-0.5133, -0.2126, 0.8115), (-0.6533, -0.2706, 0.659), (-0.7682, -0.3182, 0.5406), (-0.8536, -0.3536, 0.3827), (-0.9061, -0.3753, 0.1951), (-0.9239, -0.3827, 7.55e-08), (-0.9061, -0.3753, -0.1951), (-0.8536, -0.3536, -0.3827), (-0.7682, -0.3182, -0.5556), (-0.6533, -0.2706, -0.7071), (-0.5133, -0.2126, -0.8315), (-0.3536, -0.1464, -0.9239), (-0.1802, -0.07466, -0.9808), (-0.1913, -0.03806, 0.9841), (-0.3753, -0.07466, 0.8931), (-0.5449, -0.1084, 0.8115), (-0.6935, -0.1379, 0.659), (-0.8155, -0.1622, 0.5406), (-0.9061, -0.1802, 0.3827), (-0.9619, -0.1913, 0.1951), (-0.9808, -0.1951, 7.55e-08), (-0.9619, -0.1913, -0.1951), (-0.9061, -0.1802, -0.3827), (-0.8155, -0.1622, -0.5556), (-0.6935, -0.1379, -0.7071), (-0.5449, -0.1084, -0.8315), (-0.3753, -0.07466, -0.9239), (-0.1913, -0.03806, -0.9808), (-0.1951, -3.136e-07, 0.9841), (-0.3827, -2.85e-07, 0.8931), (-0.5556, -2.828e-07, 0.8115), (-0.7071, -1.872e-07, 0.659), (-0.8315, -1.41e-07, 0.5406), (-0.9239, -3.192e-07, 0.3827), (-0.9808, -9.567e-08, 0.1951), (-1.0, -1.404e-07, 7.55e-08), (-0.9808, -9.567e-08, -0.1951), (-0.9239, -3.192e-07, -0.3827), (-0.8315, -1.404e-07, -0.5556), (-0.7071, -1.851e-07, -0.7071), (-0.5556, -2.596e-07, -0.8315), (-0.3827, -2.521e-07, -0.9239), (-0.1951, -3.155e-07, -0.9808), (-0.1913, 0.03806, 0.9841), (-0.3753, 0.07466, 0.8931), (-0.5449, 0.1084, 0.8115), (-0.6935, 0.1379, 0.659), (-0.8155, 0.1622, 0.5406), (-0.9061, 0.1802, 0.3827), (-0.9619, 0.1913, 0.1951), (-0.9808, 0.1951, 7.55e-08), (-0.9619, 0.1913, -0.1951), (-0.9061, 0.1802, -0.3827), (-0.8155, 0.1622, -0.5556), (-0.6935, 0.1379, -0.7071), (-0.5449, 0.1084, -0.8315), (-0.3753, 0.07466, -0.9239), (-0.1913, 0.03806, -0.9808), (-0.1802, 0.07466, 0.9841), (-0.3536, 0.1464, 0.8931), (-0.5133, 0.2126, 0.8115), (-0.6533, 0.2706, 0.659), (-0.7682, 0.3182, 0.5406), (-0.8536, 0.3536, 0.3827), (-0.9061, 0.3753, 0.1951), (-0.9239, 0.3827, 7.55e-08), (-0.9061, 0.3753, -0.1951), (-0.8536, 0.3536, -0.3827), (-0.7682, 0.3182, -0.5556), (-0.6533, 0.2706, -0.7071), (-0.5133, 0.2126, -0.8315), (-0.3536, 0.1464, -0.9239), (-0.1802, 0.07466, -0.9808), (-0.1622, 0.1084, 0.9841), (-0.3182, 0.2126, 0.8931), (-0.4619, 0.3087, 0.8115), (-0.5879, 0.3928, 0.659), (-0.6913, 0.4619, 0.5406), (-0.7682, 0.5133, 0.3827), (-0.8155, 0.5449, 0.1951), (-0.8315, 0.5556, 7.55e-08), (-0.8155, 0.5449, -0.1951), (-0.7682, 0.5133, -0.3827), (-0.6913, 0.4619, -0.5556), (-0.5879, 0.3928, -0.7071), (-0.4619, 0.3087, -0.8315), (-0.3182, 0.2126, -0.9239), (-0.1622, 0.1084, -0.9808), (-0.1379, 0.1379, 0.9841), (-0.2706, 0.2706, 0.8931), (-0.3928, 0.3928, 0.8115), (-0.5, 0.5, 0.659), (-0.5879, 0.5879, 0.5406), (-0.6533, 0.6533, 0.3827), (-0.6935, 0.6935, 0.1951), (-0.7071, 0.7071, 7.55e-08), (-0.6935, 0.6935, -0.1951), (-0.6533, 0.6533, -0.3827), (-0.5879, 0.5879, -0.5556), (-0.5, 0.5, -0.7071), (-0.3928, 0.3928, -0.8315), (-0.2706, 0.2706, -0.9239), (-0.1379, 0.1379, -0.9808), (-0.1084, 0.1622, 0.9841), (-0.2126, 0.3182, 0.8931), (-0.3087, 0.4619, 0.8115), (-0.3928, 0.5879, 0.659), (-0.4619, 0.6913, 0.5406), (-0.5133, 0.7682, 0.3827), (-0.5449, 0.8155, 0.1951), (-0.5556, 0.8315, 7.55e-08), (-0.5449, 0.8155, -0.1951), (-0.5133, 0.7682, -0.3827), (-0.4619, 0.6913, -0.5556), (-0.3928, 0.5879, -0.7071), (-0.3087, 0.4619, -0.8315), (-0.2126, 0.3182, -0.9239), (-0.1084, 0.1622, -0.9808), (-0.07466, 0.1802, 0.9841), (-0.1464, 0.3536, 0.8931), (-0.2126, 0.5133, 0.8115), (-0.2706, 0.6533, 0.659), (-0.3182, 0.7682, 0.5406), (-0.3536, 0.8536, 0.3827), (-0.3753, 0.9061, 0.1951), (-0.3827, 0.9239, 7.55e-08), (-0.3753, 0.9061, -0.1951), (-0.3536, 0.8536, -0.3827), (-0.3182, 0.7682, -0.5556), (-0.2706, 0.6533, -0.7071), (-0.2126, 0.5133, -0.8315), (-0.1464, 0.3536, -0.9239), (-0.07466, 0.1802, -0.9808), (-0.03806, 0.1913, 0.9841), (-0.07466, 0.3753, 0.8931), (-0.1084, 0.5449, 0.8115), (-0.1379, 0.6935, 0.659), (-0.1622, 0.8155, 0.5406), (-0.1802, 0.9061, 0.3827), (-0.1913, 0.9619, 0.1951), (-0.1951, 0.9808, 7.55e-08), (-0.1913, 0.9619, -0.1951), (-0.1802, 0.9061, -0.3827), (-0.1622, 0.8155, -0.5556), (-0.1379, 0.6935, -0.7071), (-0.1084, 0.5449, -0.8315), (-0.07466, 0.3753, -0.9239), (-0.03806, 0.1913, -0.9808), (6.357e-08, 0.9239, -0.3827), (2.722e-07, 0.8315, -0.5556), (1.53e-07, 0.7071, -0.7071), (7.847e-08, 0.3827, -0.9239), (1.514e-08, 0.1951, -0.9808)], [], [(0, 296, 10), (205, 481, 24), (8, 7, 17, 18), (1, 0, 10, 11), (477, 8, 18, 19), (2, 1, 11, 12), (478, 477, 19, 20), (3, 2, 12, 13), (479, 478, 20, 21), (4, 3, 13, 14), (9, 479, 21, 22), (5, 4, 14, 15), (480, 9, 22, 23), (6, 5, 15, 16), (481, 480, 23, 24), (7, 6, 16, 17), (16, 15, 30, 31), (24, 23, 38, 39), (17, 16, 31, 32), (10, 296, 25), (205, 24, 39), (18, 17, 32, 33), (11, 10, 25, 26), (19, 18, 33, 34), (12, 11, 26, 27), (20, 19, 34, 35), (13, 12, 27, 28), (21, 20, 35, 36), (14, 13, 28, 29), (22, 21, 36, 37), (15, 14, 29, 30), (23, 22, 37, 38), (35, 34, 49, 50), (28, 27, 42, 43), (36, 35, 50, 51), (29, 28, 43, 44), (37, 36, 51, 52), (30, 29, 44, 45), (38, 37, 52, 53), (31, 30, 45, 46), (39, 38, 53, 54), (32, 31, 46, 47), (25, 296, 40), (205, 39, 54), (33, 32, 47, 48), (26, 25, 40, 41), (34, 33, 48, 49), (27, 26, 41, 42), (54, 53, 68, 69), (47, 46, 61, 62), (40, 296, 55), (205, 54, 69), (48, 47, 62, 63), (41, 40, 55, 56), (49, 48, 63, 64), (42, 41, 56, 57), (50, 49, 64, 65), (43, 42, 57, 58), (51, 50, 65, 66), (44, 43, 58, 59), (52, 51, 66, 67), (45, 44, 59, 60), (53, 52, 67, 68), (46, 45, 60, 61), (66, 65, 80, 81), (59, 58, 73, 74), (67, 66, 81, 82), (60, 59, 74, 75), (68, 67, 82, 83), (61, 60, 75, 76), (69, 68, 83, 84), (62, 61, 76, 77), (55, 296, 70), (205, 69, 84), (63, 62, 77, 78), (56, 55, 70, 71), (64, 63, 78, 79), (57, 56, 71, 72), (65, 64, 79, 80), (58, 57, 72, 73), (70, 296, 85), (205, 84, 99), (78, 77, 92, 93), (71, 70, 85, 86), (79, 78, 93, 94), (72, 71, 86, 87), (80, 79, 94, 95), (73, 72, 87, 88), (81, 80, 95, 96), (74, 73, 88, 89), (82, 81, 96, 97), (75, 74, 89, 90), (83, 82, 97, 98), (76, 75, 90, 91), (84, 83, 98, 99), (77, 76, 91, 92), (89, 88, 103, 104), (97, 96, 111, 112), (90, 89, 104, 105), (98, 97, 112, 113), (91, 90, 105, 106), (99, 98, 113, 114), (92, 91, 106, 107), (85, 296, 100), (205, 99, 114), (93, 92, 107, 108), (86, 85, 100, 101), (94, 93, 108, 109), (87, 86, 101, 102), (95, 94, 109, 110), (88, 87, 102, 103), (96, 95, 110, 111), (108, 107, 122, 123), (101, 100, 115, 116), (109, 108, 123, 124), (102, 101, 116, 117), (110, 109, 124, 125), (103, 102, 117, 118), (111, 110, 125, 126), (104, 103, 118, 119), (112, 111, 126, 127), (105, 104, 119, 120), (113, 112, 127, 128), (106, 105, 120, 121), (114, 113, 128, 129), (107, 106, 121, 122), (100, 296, 115), (205, 114, 129), (127, 126, 141, 142), (120, 119, 134, 135), (128, 127, 142, 143), (121, 120, 135, 136), (129, 128, 143, 144), (122, 121, 136, 137), (115, 296, 130), (205, 129, 144), (123, 122, 137, 138), (116, 115, 130, 131), (124, 123, 138, 139), (117, 116, 131, 132), (125, 124, 139, 140), (118, 117, 132, 133), (126, 125, 140, 141), (119, 118, 133, 134), (131, 130, 145, 146), (139, 138, 153, 154), (132, 131, 146, 147), (140, 139, 154, 155), (133, 132, 147, 148), (141, 140, 155, 156), (134, 133, 148, 149), (142, 141, 156, 157), (135, 134, 149, 150), (143, 142, 157, 158), (136, 135, 150, 151), (144, 143, 158, 159), (137, 136, 151, 152), (130, 296, 145), (205, 144, 159), (138, 137, 152, 153), (150, 149, 164, 165), (158, 157, 172, 173), (151, 150, 165, 166), (159, 158, 173, 174), (152, 151, 166, 167), (145, 296, 160), (205, 159, 174), (153, 152, 167, 168), (146, 145, 160, 161), (154, 153, 168, 169), (147, 146, 161, 162), (155, 154, 169, 170), (148, 147, 162, 163), (156, 155, 170, 171), (149, 148, 163, 164), (157, 156, 171, 172), (169, 168, 183, 184), (162, 161, 176, 177), (170, 169, 184, 185), (163, 162, 177, 178), (171, 170, 185, 186), (164, 163, 178, 179), (172, 171, 186, 187), (165, 164, 179, 180), (173, 172, 187, 188), (166, 165, 180, 181), (174, 173, 188, 189), (167, 166, 181, 182), (160, 296, 175), (205, 174, 189), (168, 167, 182, 183), (161, 160, 175, 176), (188, 187, 202, 203), (181, 180, 195, 196), (189, 188, 203, 204), (182, 181, 196, 197), (175, 296, 190), (205, 189, 204), (183, 182, 197, 198), (176, 175, 190, 191), (184, 183, 198, 199), (177, 176, 191, 192), (185, 184, 199, 200), (178, 177, 192, 193), (186, 185, 200, 201), (179, 178, 193, 194), (187, 186, 201, 202), (180, 179, 194, 195), (200, 199, 215, 216), (193, 192, 208, 209), (201, 200, 216, 217), (194, 193, 209, 210), (202, 201, 217, 218), (195, 194, 210, 211), (203, 202, 218, 219), (196, 195, 211, 212), (204, 203, 219, 220), (197, 196, 212, 213), (190, 296, 206), (205, 204, 220), (198, 197, 213, 214), (191, 190, 206, 207), (199, 198, 214, 215), (192, 191, 207, 208), (220, 219, 234, 235), (213, 212, 227, 228), (206, 296, 221), (205, 220, 235), (214, 213, 228, 229), (207, 206, 221, 222), (215, 214, 229, 230), (208, 207, 222, 223), (216, 215, 230, 231), (209, 208, 223, 224), (217, 216, 231, 232), (210, 209, 224, 225), (218, 217, 232, 233), (211, 210, 225, 226), (219, 218, 233, 234), (212, 211, 226, 227), (224, 223, 238, 239), (232, 231, 246, 247), (225, 224, 239, 240), (233, 232, 247, 248), (226, 225, 240, 241), (234, 233, 248, 249), (227, 226, 241, 242), (235, 234, 249, 250), (228, 227, 242, 243), (221, 296, 236), (205, 235, 250), (229, 228, 243, 244), (222, 221, 236, 237), (230, 229, 244, 245), (223, 222, 237, 238), (231, 230, 245, 246), (243, 242, 257, 258), (236, 296, 251), (205, 250, 265), (244, 243, 258, 259), (237, 236, 251, 252), (245, 244, 259, 260), (238, 237, 252, 253), (246, 245, 260, 261), (239, 238, 253, 254), (247, 246, 261, 262), (240, 239, 254, 255), (248, 247, 262, 263), (241, 240, 255, 256), (249, 248, 263, 264), (242, 241, 256, 257), (250, 249, 264, 265), (262, 261, 276, 277), (255, 254, 269, 270), (263, 262, 277, 278), (256, 255, 270, 271), (264, 263, 278, 279), (257, 256, 271, 272), (265, 264, 279, 280), (258, 257, 272, 273), (251, 296, 266), (205, 265, 280), (259, 258, 273, 274), (252, 251, 266, 267), (260, 259, 274, 275), (253, 252, 267, 268), (261, 260, 275, 276), (254, 253, 268, 269), (266, 296, 281), (205, 280, 295), (274, 273, 288, 289), (267, 266, 281, 282), (275, 274, 289, 290), (268, 267, 282, 283), (276, 275, 290, 291), (269, 268, 283, 284), (277, 276, 291, 292), (270, 269, 284, 285), (278, 277, 292, 293), (271, 270, 285, 286), (279, 278, 293, 294), (272, 271, 286, 287), (280, 279, 294, 295), (273, 272, 287, 288), (285, 284, 300, 301), (293, 292, 308, 309), (286, 285, 301, 302), (294, 293, 309, 310), (287, 286, 302, 303), (295, 294, 310, 311), (288, 287, 303, 304), (281, 296, 297), (205, 295, 311), (289, 288, 304, 305), (282, 281, 297, 298), (290, 289, 305, 306), (283, 282, 298, 299), (291, 290, 306, 307), (284, 283, 299, 300), (292, 291, 307, 308), (305, 304, 319, 320), (298, 297, 312, 313), (306, 305, 320, 321), (299, 298, 313, 314), (307, 306, 321, 322), (300, 299, 314, 315), (308, 307, 322, 323), (301, 300, 315, 316), (309, 308, 323, 324), (302, 301, 316, 317), (310, 309, 324, 325), (303, 302, 317, 318), (311, 310, 325, 326), (304, 303, 318, 319), (297, 296, 312), (205, 311, 326), (324, 323, 338, 339), (317, 316, 331, 332), (325, 324, 339, 340), (318, 317, 332, 333), (326, 325, 340, 341), (319, 318, 333, 334), (312, 296, 327), (205, 326, 341), (320, 319, 334, 335), (313, 312, 327, 328), (321, 320, 335, 336), (314, 313, 328, 329), (322, 321, 336, 337), (315, 314, 329, 330), (323, 322, 337, 338), (316, 315, 330, 331), (336, 335, 350, 351), (329, 328, 343, 344), (337, 336, 351, 352), (330, 329, 344, 345), (338, 337, 352, 353), (331, 330, 345, 346), (339, 338, 353, 354), (332, 331, 346, 347), (340, 339, 354, 355), (333, 332, 347, 348), (341, 340, 355, 356), (334, 333, 348, 349), (327, 296, 342), (205, 341, 356), (335, 334, 349, 350), (328, 327, 342, 343), (355, 354, 369, 370), (348, 347, 362, 363), (356, 355, 370, 371), (349, 348, 363, 364), (342, 296, 357), (205, 356, 371), (350, 349, 364, 365), (343, 342, 357, 358), (351, 350, 365, 366), (344, 343, 358, 359), (352, 351, 366, 367), (345, 344, 359, 360), (353, 352, 367, 368), (346, 345, 360, 361), (354, 353, 368, 369), (347, 346, 361, 362), (359, 358, 373, 374), (367, 366, 381, 382), (360, 359, 374, 375), (368, 367, 382, 383), (361, 360, 375, 376), (369, 368, 383, 384), (362, 361, 376, 377), (370, 369, 384, 385), (363, 362, 377, 378), (371, 370, 385, 386), (364, 363, 378, 379), (357, 296, 372), (205, 371, 386), (365, 364, 379, 380), (358, 357, 372, 373), (366, 365, 380, 381), (378, 377, 392, 393), (386, 385, 400, 401), (379, 378, 393, 394), (372, 296, 387), (205, 386, 401), (380, 379, 394, 395), (373, 372, 387, 388), (381, 380, 395, 396), (374, 373, 388, 389), (382, 381, 396, 397), (375, 374, 389, 390), (383, 382, 397, 398), (376, 375, 390, 391), (384, 383, 398, 399), (377, 376, 391, 392), (385, 384, 399, 400), (397, 396, 411, 412), (390, 389, 404, 405), (398, 397, 412, 413), (391, 390, 405, 406), (399, 398, 413, 414), (392, 391, 406, 407), (400, 399, 414, 415), (393, 392, 407, 408), (401, 400, 415, 416), (394, 393, 408, 409), (387, 296, 402), (205, 401, 416), (395, 394, 409, 410), (388, 387, 402, 403), (396, 395, 410, 411), (389, 388, 403, 404), (416, 415, 430, 431), (409, 408, 423, 424), (402, 296, 417), (205, 416, 431), (410, 409, 424, 425), (403, 402, 417, 418), (411, 410, 425, 426), (404, 403, 418, 419), (412, 411, 426, 427), (405, 404, 419, 420), (413, 412, 427, 428), (406, 405, 420, 421), (414, 413, 428, 429), (407, 406, 421, 422), (415, 414, 429, 430), (408, 407, 422, 423), (420, 419, 434, 435), (428, 427, 442, 443), (421, 420, 435, 436), (429, 428, 443, 444), (422, 421, 436, 437), (430, 429, 444, 445), (423, 422, 437, 438), (431, 430, 445, 446), (424, 423, 438, 439), (417, 296, 432), (205, 431, 446), (425, 424, 439, 440), (418, 417, 432, 433), (426, 425, 440, 441), (419, 418, 433, 434), (427, 426, 441, 442), (439, 438, 453, 454), (432, 296, 447), (205, 446, 461), (440, 439, 454, 455), (433, 432, 447, 448), (441, 440, 455, 456), (434, 433, 448, 449), (442, 441, 456, 457), (435, 434, 449, 450), (443, 442, 457, 458), (436, 435, 450, 451), (444, 443, 458, 459), (437, 436, 451, 452), (445, 444, 459, 460), (438, 437, 452, 453), (446, 445, 460, 461), (458, 457, 472, 473), (451, 450, 465, 466), (459, 458, 473, 474), (452, 451, 466, 467), (460, 459, 474, 475), (453, 452, 467, 468), (461, 460, 475, 476), (454, 453, 468, 469), (447, 296, 462), (205, 461, 476), (455, 454, 469, 470), (448, 447, 462, 463), (456, 455, 470, 471), (449, 448, 463, 464), (457, 456, 471, 472), (450, 449, 464, 465), (205, 476, 481), (470, 469, 7, 8), (463, 462, 0, 1), (471, 470, 8, 477), (464, 463, 1, 2), (472, 471, 477, 478), (465, 464, 2, 3), (473, 472, 478, 479), (466, 465, 3, 4), (474, 473, 479, 9), (467, 466, 4, 5), (475, 474, 9, 480), (468, 467, 5, 6), (476, 475, 480, 481), (469, 468, 6, 7), (462, 296, 0)])
me_eye_l.polygons.foreach_set('use_smooth', [True] * 512)
me_eye_l.polygons.foreach_set('material_index', [2, 0, 0, 2, 0, 3, 0, 3, 0, 0, 0, 0, 0, 0, 0, 0, 0, 0, 0, 2, 0, 0, 2, 0, 3, 0, 3, 0, 0, 0, 0, 0, 0, 3, 0, 0, 0, 0, 0, 0, 0, 0, 2, 0, 0, 2, 0, 3, 0, 0, 2, 0, 0, 2, 0, 3, 0, 3, 0, 0, 0, 0, 0, 0, 0, 0, 0, 0, 0, 0, 0, 0, 2, 0, 0, 2, 0, 3, 0, 3, 2, 0, 0, 2, 0, 3, 0, 3, 0, 0, 0, 0, 0, 0, 0, 0, 0, 0, 0, 0, 0, 0, 0, 2, 0, 0, 2, 0, 3, 0, 3, 0, 0, 2, 0, 3, 0, 3, 0, 0, 0, 0, 0, 0, 0, 0, 2, 0, 0, 0, 0, 0, 0, 0, 2, 0, 0, 2, 0, 3, 0, 3, 0, 0, 2, 0, 3, 0, 3, 0, 0, 0, 0, 0, 0, 0, 0, 2, 0, 0, 0, 0, 0, 0, 0, 2, 0, 0, 2, 0, 3, 0, 3, 0, 0, 0, 0, 3, 0, 3, 0, 0, 0, 0, 0, 0, 0, 0, 2, 0, 0, 2, 0, 0, 0, 0, 2, 0, 0, 2, 0, 3, 0, 3, 0, 0, 0, 0, 0, 3, 0, 0, 0, 0, 0, 0, 0, 0, 2, 0, 0, 2, 0, 3, 0, 0, 2, 0, 0, 2, 0, 3, 0, 3, 0, 0, 0, 0, 0, 0, 3, 0, 0, 0, 0, 0, 0, 0, 0, 2, 0, 0, 2, 0, 3, 0, 0, 2, 0, 0, 2, 0, 3, 0, 3, 0, 0, 0, 0, 0, 0, 0, 0, 0, 0, 0, 0, 0, 0, 0, 2, 0, 0, 2, 0, 3, 0, 3, 2, 0, 0, 2, 0, 3, 0, 3, 0, 0, 0, 0, 0, 0, 0, 0, 0, 0, 0, 0, 0, 0, 0, 2, 0, 0, 2, 0, 3, 0, 3, 0, 0, 2, 0, 3, 0, 3, 0, 0, 0, 0, 0, 0, 0, 0, 2, 0, 0, 0, 0, 0, 0, 0, 2, 0, 0, 2, 0, 3, 0, 3, 0, 0, 0, 3, 0, 3, 0, 0, 0, 0, 0, 0, 0, 0, 2, 0, 0, 2, 0, 0, 0, 0, 2, 0, 0, 2, 0, 3, 0, 3, 0, 0, 0, 0, 3, 0, 3, 0, 0, 0, 0, 0, 0, 0, 0, 2, 0, 0, 2, 0, 0, 0, 0, 2, 0, 0, 2, 0, 3, 0, 3, 0, 0, 0, 0, 0, 0, 3, 0, 0, 0, 0, 0, 0, 0, 0, 2, 0, 0, 2, 0, 3, 0, 0, 2, 0, 0, 2, 0, 3, 0, 3, 0, 0, 0, 0, 0, 0, 3, 0, 0, 0, 0, 0, 0, 0, 0, 2, 0, 0, 2, 0, 3, 0, 0, 2, 0, 0, 2, 0, 3, 0, 3, 0, 0, 0, 0, 0, 0, 0, 0, 0, 0, 0, 0, 0, 0, 0, 2, 0, 0, 2, 0, 3, 0, 3, 0, 0, 2, 0, 3, 0, 3, 0, 0, 0, 0, 0, 0, 0, 0, 2])
me_eye_l.materials.append(mat_eye_ball)
me_eye_l.materials.append(mat_eye_iris)
me_eye_l.materials.append(mat_eye_pupil)
me_eye_l.materials.append(mat_eye_iris_001)
me_eye_l.use_remesh_preserve_volume = False
me_eye_l.use_remesh_preserve_attributes = False
me_eye_l.use_mirror_vertex_groups = False
me_eye_l.update()
me_eye_r = bpy.data.meshes.new('Eye.R')
me_eye_r.from_pydata([(0.0, 0.1951, 0.9841), (0.0, 0.3827, 0.8931), (0.0, 0.5556, 0.8115), (0.0, 0.7071, 0.659), (0.0, 0.8315, 0.5406), (0.0, 0.9239, 0.3827), (0.0, 0.9808, 0.1951), (0.0, 1.0, 7.55e-08), (0.0, 0.9808, -0.1951), (0.0, 0.5556, -0.8315), (0.03806, 0.1913, 0.9841), (0.07466, 0.3753, 0.8931), (0.1084, 0.5449, 0.8115), (0.1379, 0.6935, 0.659), (0.1622, 0.8155, 0.5406), (0.1802, 0.9061, 0.3827), (0.1913, 0.9619, 0.1951), (0.1951, 0.9808, 7.55e-08), (0.1913, 0.9619, -0.1951), (0.1802, 0.9061, -0.3827), (0.1622, 0.8155, -0.5556), (0.1379, 0.6935, -0.7071), (0.1084, 0.5449, -0.8315), (0.07466, 0.3753, -0.9239), (0.03806, 0.1913, -0.9808), (0.07466, 0.1802, 0.9841), (0.1464, 0.3536, 0.8931), (0.2126, 0.5133, 0.8115), (0.2706, 0.6533, 0.659), (0.3182, 0.7682, 0.5406), (0.3536, 0.8536, 0.3827), (0.3753, 0.9061, 0.1951), (0.3827, 0.9239, 7.55e-08), (0.3753, 0.9061, -0.1951), (0.3536, 0.8536, -0.3827), (0.3182, 0.7682, -0.5556), (0.2706, 0.6533, -0.7071), (0.2126, 0.5133, -0.8315), (0.1464, 0.3536, -0.9239), (0.07466, 0.1802, -0.9808), (0.1084, 0.1622, 0.9841), (0.2126, 0.3182, 0.8931), (0.3087, 0.4619, 0.8115), (0.3928, 0.5879, 0.659), (0.4619, 0.6913, 0.5406), (0.5133, 0.7682, 0.3827), (0.5449, 0.8155, 0.1951), (0.5556, 0.8315, 7.55e-08), (0.5449, 0.8155, -0.1951), (0.5133, 0.7682, -0.3827), (0.4619, 0.6913, -0.5556), (0.3928, 0.5879, -0.7071), (0.3087, 0.4619, -0.8315), (0.2126, 0.3182, -0.9239), (0.1084, 0.1622, -0.9808), (0.1379, 0.1379, 0.9841), (0.2706, 0.2706, 0.8931), (0.3928, 0.3928, 0.8115), (0.5, 0.5, 0.659), (0.5879, 0.5879, 0.5406), (0.6533, 0.6533, 0.3827), (0.6935, 0.6935, 0.1951), (0.7071, 0.7071, 7.55e-08), (0.6935, 0.6935, -0.1951), (0.6533, 0.6533, -0.3827), (0.5879, 0.5879, -0.5556), (0.5, 0.5, -0.7071), (0.3928, 0.3928, -0.8315), (0.2706, 0.2706, -0.9239), (0.1379, 0.1379, -0.9808), (0.1622, 0.1084, 0.9841), (0.3182, 0.2126, 0.8931), (0.4619, 0.3087, 0.8115), (0.5879, 0.3928, 0.659), (0.6913, 0.4619, 0.5406), (0.7682, 0.5133, 0.3827), (0.8155, 0.5449, 0.1951), (0.8315, 0.5556, 7.55e-08), (0.8155, 0.5449, -0.1951), (0.7682, 0.5133, -0.3827), (0.6913, 0.4619, -0.5556), (0.5879, 0.3928, -0.7071), (0.4619, 0.3087, -0.8315), (0.3182, 0.2126, -0.9239), (0.1622, 0.1084, -0.9808), (0.1802, 0.07466, 0.9841), (0.3536, 0.1464, 0.8931), (0.5133, 0.2126, 0.8115), (0.6533, 0.2706, 0.659), (0.7682, 0.3182, 0.5406), (0.8536, 0.3536, 0.3827), (0.9061, 0.3753, 0.1951), (0.9239, 0.3827, 7.55e-08), (0.9061, 0.3753, -0.1951), (0.8536, 0.3536, -0.3827), (0.7682, 0.3182, -0.5556), (0.6533, 0.2706, -0.7071), (0.5133, 0.2126, -0.8315), (0.3536, 0.1464, -0.9239), (0.1802, 0.07466, -0.9808), (0.1913, 0.03806, 0.9841), (0.3753, 0.07466, 0.8931), (0.5449, 0.1084, 0.8115), (0.6935, 0.1379, 0.659), (0.8155, 0.1622, 0.5406), (0.9061, 0.1802, 0.3827), (0.9619, 0.1913, 0.1951), (0.9808, 0.1951, 7.55e-08), (0.9619, 0.1913, -0.1951), (0.9061, 0.1802, -0.3827), (0.8155, 0.1622, -0.5556), (0.6935, 0.1379, -0.7071), (0.5449, 0.1084, -0.8315), (0.3753, 0.07466, -0.9239), (0.1913, 0.03806, -0.9808), (0.1951, -3.285e-07, 0.9841), (0.3827, -3.222e-07, 0.8931), (0.5556, -3.126e-07, 0.8115), (0.7071, -3.213e-07, 0.659), (0.8315, -3.347e-07, 0.5406), (0.9239, -2.745e-07, 0.3827), (0.9808, -3.937e-07, 0.1951), (1.0, -3.788e-07, 7.55e-08), (0.9808, -3.937e-07, -0.1951), (0.9239, -2.298e-07, -0.3827), (0.8315, -3.341e-07, -0.5556), (0.7071, -3.192e-07, -0.7071), (0.5556, -3.415e-07, -0.8315), (0.3827, -3.043e-07, -0.9239), (0.1951, -3.08e-07, -0.9808), (0.1913, -0.03806, 0.9841), (0.3753, -0.07466, 0.8931), (0.5449, -0.1084, 0.8115), (0.6935, -0.138, 0.659), (0.8155, -0.1622, 0.5406), (0.9061, -0.1802, 0.3827), (0.9619, -0.1913, 0.1951), (0.9808, -0.1951, 7.55e-08), (0.9619, -0.1913, -0.1951), (0.9061, -0.1802, -0.3827), (0.8155, -0.1622, -0.5556), (0.6935, -0.138, -0.7071), (0.5449, -0.1084, -0.8315), (0.3753, -0.07466, -0.9239), (0.1913, -0.03806, -0.9808), (0.1802, -0.07466, 0.9841), (0.3536, -0.1464, 0.8931), (0.5133, -0.2126, 0.8115), (0.6533, -0.2706, 0.659), (0.7682, -0.3182, 0.5406), (0.8536, -0.3536, 0.3827), (0.9061, -0.3753, 0.1951), (0.9239, -0.3827, 7.55e-08), (0.9061, -0.3753, -0.1951), (0.8536, -0.3536, -0.3827), (0.7682, -0.3182, -0.5556), (0.6533, -0.2706, -0.7071), (0.5133, -0.2126, -0.8315), (0.3536, -0.1464, -0.9239), (0.1802, -0.07466, -0.9808), (0.1622, -0.1084, 0.9841), (0.3182, -0.2126, 0.8931), (0.4619, -0.3087, 0.8115), (0.5879, -0.3928, 0.659), (0.6913, -0.4619, 0.5406), (0.7682, -0.5133, 0.3827), (0.8155, -0.5449, 0.1951), (0.8315, -0.5556, 7.55e-08), (0.8155, -0.5449, -0.1951), (0.7682, -0.5133, -0.3827), (0.6913, -0.4619, -0.5556), (0.5879, -0.3928, -0.7071), (0.4619, -0.3087, -0.8315), (0.3182, -0.2126, -0.9239), (0.1622, -0.1084, -0.9808), (0.1379, -0.138, 0.9841), (0.2706, -0.2706, 0.8931), (0.3928, -0.3928, 0.8115), (0.5, -0.5, 0.659), (0.5879, -0.5879, 0.5406), (0.6533, -0.6533, 0.3827), (0.6935, -0.6935, 0.1951), (0.7071, -0.7071, 7.55e-08), (0.6935, -0.6935, -0.1951), (0.6533, -0.6533, -0.3827), (0.5879, -0.5879, -0.5556), (0.5, -0.5, -0.7071), (0.3928, -0.3928, -0.8315), (0.2706, -0.2706, -0.9239), (0.1379, -0.138, -0.9808), (0.1084, -0.1622, 0.9841), (0.2126, -0.3182, 0.8931), (0.3087, -0.4619, 0.8115), (0.3928, -0.5879, 0.659), (0.4619, -0.6913, 0.5406), (0.5133, -0.7682, 0.3827), (0.5449, -0.8155, 0.1951), (0.5556, -0.8315, 7.55e-08), (0.5449, -0.8155, -0.1951), (0.5133, -0.7682, -0.3827), (0.4619, -0.6913, -0.5556), (0.3928, -0.5879, -0.7071), (0.3087, -0.4619, -0.8315), (0.2126, -0.3182, -0.9239), (0.1084, -0.1622, -0.9808), (0.0, -3.258e-07, -1.0), (0.07466, -0.1802, 0.9841), (0.1464, -0.3536, 0.8931), (0.2126, -0.5133, 0.8115), (0.2706, -0.6533, 0.659), (0.3182, -0.7682, 0.5406), (0.3536, -0.8536, 0.3827), (0.3753, -0.9061, 0.1951), (0.3827, -0.9239, 7.55e-08), (0.3753, -0.9061, -0.1951), (0.3536, -0.8536, -0.3827), (0.3182, -0.7682, -0.5556), (0.2706, -0.6533, -0.7071), (0.2126, -0.5133, -0.8315), (0.1464, -0.3536, -0.9239), (0.07466, -0.1802, -0.9808), (0.03806, -0.1913, 0.9841), (0.07466, -0.3753, 0.8931), (0.1084, -0.5449, 0.8115), (0.1379, -0.6935, 0.659), (0.1622, -0.8155, 0.5406), (0.1802, -0.9061, 0.3827), (0.1913, -0.9619, 0.1951), (0.1951, -0.9808, 7.55e-08), (0.1913, -0.9619, -0.1951), (0.1802, -0.9061, -0.3827), (0.1622, -0.8155, -0.5556), (0.1379, -0.6935, -0.7071), (0.1084, -0.5449, -0.8315), (0.07466, -0.3753, -0.9239), (0.03806, -0.1913, -0.9808), (-7.212e-09, -0.1951, 0.9841), (4.122e-08, -0.3827, 0.8931), (2.632e-08, -0.5556, 0.8115), (-2.584e-08, -0.7071, 0.659), (-8.544e-08, -0.8315, 0.5406), (6.357e-08, -0.9239, 0.3827), (-8.544e-08, -0.9808, 0.1951), (-1.003e-07, -1.0, 7.55e-08), (-8.544e-08, -0.9808, -0.1951), (6.357e-08, -0.9239, -0.3827), (-8.544e-08, -0.8315, -0.5556), (-2.584e-08, -0.7071, -0.7071), (-1.094e-08, -0.5556, -0.8315), (3.964e-09, -0.3827, -0.9239), (3.964e-09, -0.1951, -0.9808), (-0.03806, -0.1913, 0.9841), (-0.07466, -0.3753, 0.8931), (-0.1084, -0.5449, 0.8115), (-0.1379, -0.6935, 0.659), (-0.1622, -0.8155, 0.5406), (-0.1802, -0.9061, 0.3827), (-0.1913, -0.9619, 0.1951), (-0.1951, -0.9808, 7.55e-08), (-0.1913, -0.9619, -0.1951), (-0.1802, -0.9061, -0.3827), (-0.1622, -0.8155, -0.5556), (-0.1379, -0.6935, -0.7071), (-0.1084, -0.5449, -0.8315), (-0.07466, -0.3753, -0.9239), (-0.03806, -0.1913, -0.9808), (-0.07466, -0.1802, 0.9841), (-0.1464, -0.3536, 0.8931), (-0.2126, -0.5133, 0.8115), (-0.2706, -0.6533, 0.659), (-0.3182, -0.7682, 0.5406), (-0.3536, -0.8536, 0.3827), (-0.3753, -0.9061, 0.1951), (-0.3827, -0.9239, 7.55e-08), (-0.3753, -0.9061, -0.1951), (-0.3536, -0.8536, -0.3827), (-0.3182, -0.7682, -0.5556), (-0.2706, -0.6533, -0.7071), (-0.2126, -0.5133, -0.8315), (-0.1464, -0.3536, -0.9239), (-0.07466, -0.1802, -0.9808), (-0.1084, -0.1622, 0.9841), (-0.2126, -0.3182, 0.8931), (-0.3087, -0.4619, 0.8115), (-0.3928, -0.5879, 0.659), (-0.4619, -0.6913, 0.5406), (-0.5133, -0.7682, 0.3827), (-0.5449, -0.8155, 0.1951), (-0.5556, -0.8315, 7.55e-08), (-0.5449, -0.8155, -0.1951), (-0.5133, -0.7682, -0.3827), (-0.4619, -0.6913, -0.5556), (-0.3928, -0.5879, -0.7071), (-0.3087, -0.4619, -0.8315), (-0.2126, -0.3182, -0.9239), (-0.1084, -0.1622, -0.9808), (-2.304e-07, -5.578e-07, 1.017), (-0.1379, -0.138, 0.9841), (-0.2706, -0.2706, 0.8931), (-0.3928, -0.3928, 0.8115), (-0.5, -0.5, 0.659), (-0.5879, -0.5879, 0.5406), (-0.6533, -0.6533, 0.3827), (-0.6935, -0.6935, 0.1951), (-0.7071, -0.7071, 7.55e-08), (-0.6935, -0.6935, -0.1951), (-0.6533, -0.6533, -0.3827), (-0.5879, -0.5879, -0.5556), (-0.5, -0.5, -0.7071), (-0.3928, -0.3928, -0.8315), (-0.2706, -0.2706, -0.9239), (-0.1379, -0.1379, -0.9808), (-0.1622, -0.1084, 0.9841), (-0.3182, -0.2126, 0.8931), (-0.4619, -0.3087, 0.8115), (-0.5879, -0.3928, 0.659), (-0.6913, -0.4619, 0.5406), (-0.7682, -0.5133, 0.3827), (-0.8155, -0.5449, 0.1951), (-0.8315, -0.5556, 7.55e-08), (-0.8155, -0.5449, -0.1951), (-0.7682, -0.5133, -0.3827), (-0.6913, -0.4619, -0.5556), (-0.5879, -0.3928, -0.7071), (-0.4619, -0.3087, -0.8315), (-0.3182, -0.2126, -0.9239), (-0.1622, -0.1084, -0.9808), (-0.1802, -0.07466, 0.9841), (-0.3536, -0.1464, 0.8931), (-0.5133, -0.2126, 0.8115), (-0.6533, -0.2706, 0.659), (-0.7682, -0.3182, 0.5406), (-0.8536, -0.3536, 0.3827), (-0.9061, -0.3753, 0.1951), (-0.9239, -0.3827, 7.55e-08), (-0.9061, -0.3753, -0.1951), (-0.8536, -0.3536, -0.3827), (-0.7682, -0.3182, -0.5556), (-0.6533, -0.2706, -0.7071), (-0.5133, -0.2126, -0.8315), (-0.3536, -0.1464, -0.9239), (-0.1802, -0.07466, -0.9808), (-0.1913, -0.03806, 0.9841), (-0.3753, -0.07466, 0.8931), (-0.5449, -0.1084, 0.8115), (-0.6935, -0.1379, 0.659), (-0.8155, -0.1622, 0.5406), (-0.9061, -0.1802, 0.3827), (-0.9619, -0.1913, 0.1951), (-0.9808, -0.1951, 7.55e-08), (-0.9619, -0.1913, -0.1951), (-0.9061, -0.1802, -0.3827), (-0.8155, -0.1622, -0.5556), (-0.6935, -0.1379, -0.7071), (-0.5449, -0.1084, -0.8315), (-0.3753, -0.07466, -0.9239), (-0.1913, -0.03806, -0.9808), (-0.1951, -3.136e-07, 0.9841), (-0.3827, -2.85e-07, 0.8931), (-0.5556, -2.828e-07, 0.8115), (-0.7071, -1.872e-07, 0.659), (-0.8315, -1.41e-07, 0.5406), (-0.9239, -3.192e-07, 0.3827), (-0.9808, -9.567e-08, 0.1951), (-1.0, -1.404e-07, 7.55e-08), (-0.9808, -9.567e-08, -0.1951), (-0.9239, -3.192e-07, -0.3827), (-0.8315, -1.404e-07, -0.5556), (-0.7071, -1.851e-07, -0.7071), (-0.5556, -2.596e-07, -0.8315), (-0.3827, -2.521e-07, -0.9239), (-0.1951, -3.155e-07, -0.9808), (-0.1913, 0.03806, 0.9841), (-0.3753, 0.07466, 0.8931), (-0.5449, 0.1084, 0.8115), (-0.6935, 0.1379, 0.659), (-0.8155, 0.1622, 0.5406), (-0.9061, 0.1802, 0.3827), (-0.9619, 0.1913, 0.1951), (-0.9808, 0.1951, 7.55e-08), (-0.9619, 0.1913, -0.1951), (-0.9061, 0.1802, -0.3827), (-0.8155, 0.1622, -0.5556), (-0.6935, 0.1379, -0.7071), (-0.5449, 0.1084, -0.8315), (-0.3753, 0.07466, -0.9239), (-0.1913, 0.03806, -0.9808), (-0.1802, 0.07466, 0.9841), (-0.3536, 0.1464, 0.8931), (-0.5133, 0.2126, 0.8115), (-0.6533, 0.2706, 0.659), (-0.7682, 0.3182, 0.5406), (-0.8536, 0.3536, 0.3827), (-0.9061, 0.3753, 0.1951), (-0.9239, 0.3827, 7.55e-08), (-0.9061, 0.3753, -0.1951), (-0.8536, 0.3536, -0.3827), (-0.7682, 0.3182, -0.5556), (-0.6533, 0.2706, -0.7071), (-0.5133, 0.2126, -0.8315), (-0.3536, 0.1464, -0.9239), (-0.1802, 0.07466, -0.9808), (-0.1622, 0.1084, 0.9841), (-0.3182, 0.2126, 0.8931), (-0.4619, 0.3087, 0.8115), (-0.5879, 0.3928, 0.659), (-0.6913, 0.4619, 0.5406), (-0.7682, 0.5133, 0.3827), (-0.8155, 0.5449, 0.1951), (-0.8315, 0.5556, 7.55e-08), (-0.8155, 0.5449, -0.1951), (-0.7682, 0.5133, -0.3827), (-0.6913, 0.4619, -0.5556), (-0.5879, 0.3928, -0.7071), (-0.4619, 0.3087, -0.8315), (-0.3182, 0.2126, -0.9239), (-0.1622, 0.1084, -0.9808), (-0.1379, 0.1379, 0.9841), (-0.2706, 0.2706, 0.8931), (-0.3928, 0.3928, 0.8115), (-0.5, 0.5, 0.659), (-0.5879, 0.5879, 0.5406), (-0.6533, 0.6533, 0.3827), (-0.6935, 0.6935, 0.1951), (-0.7071, 0.7071, 7.55e-08), (-0.6935, 0.6935, -0.1951), (-0.6533, 0.6533, -0.3827), (-0.5879, 0.5879, -0.5556), (-0.5, 0.5, -0.7071), (-0.3928, 0.3928, -0.8315), (-0.2706, 0.2706, -0.9239), (-0.1379, 0.1379, -0.9808), (-0.1084, 0.1622, 0.9841), (-0.2126, 0.3182, 0.8931), (-0.3087, 0.4619, 0.8115), (-0.3928, 0.5879, 0.659), (-0.4619, 0.6913, 0.5406), (-0.5133, 0.7682, 0.3827), (-0.5449, 0.8155, 0.1951), (-0.5556, 0.8315, 7.55e-08), (-0.5449, 0.8155, -0.1951), (-0.5133, 0.7682, -0.3827), (-0.4619, 0.6913, -0.5556), (-0.3928, 0.5879, -0.7071), (-0.3087, 0.4619, -0.8315), (-0.2126, 0.3182, -0.9239), (-0.1084, 0.1622, -0.9808), (-0.07466, 0.1802, 0.9841), (-0.1464, 0.3536, 0.8931), (-0.2126, 0.5133, 0.8115), (-0.2706, 0.6533, 0.659), (-0.3182, 0.7682, 0.5406), (-0.3536, 0.8536, 0.3827), (-0.3753, 0.9061, 0.1951), (-0.3827, 0.9239, 7.55e-08), (-0.3753, 0.9061, -0.1951), (-0.3536, 0.8536, -0.3827), (-0.3182, 0.7682, -0.5556), (-0.2706, 0.6533, -0.7071), (-0.2126, 0.5133, -0.8315), (-0.1464, 0.3536, -0.9239), (-0.07466, 0.1802, -0.9808), (-0.03806, 0.1913, 0.9841), (-0.07466, 0.3753, 0.8931), (-0.1084, 0.5449, 0.8115), (-0.1379, 0.6935, 0.659), (-0.1622, 0.8155, 0.5406), (-0.1802, 0.9061, 0.3827), (-0.1913, 0.9619, 0.1951), (-0.1951, 0.9808, 7.55e-08), (-0.1913, 0.9619, -0.1951), (-0.1802, 0.9061, -0.3827), (-0.1622, 0.8155, -0.5556), (-0.1379, 0.6935, -0.7071), (-0.1084, 0.5449, -0.8315), (-0.07466, 0.3753, -0.9239), (-0.03806, 0.1913, -0.9808), (6.357e-08, 0.9239, -0.3827), (2.722e-07, 0.8315, -0.5556), (1.53e-07, 0.7071, -0.7071), (7.847e-08, 0.3827, -0.9239), (1.514e-08, 0.1951, -0.9808)], [], [(0, 296, 10), (205, 481, 24), (8, 7, 17, 18), (1, 0, 10, 11), (477, 8, 18, 19), (2, 1, 11, 12), (478, 477, 19, 20), (3, 2, 12, 13), (479, 478, 20, 21), (4, 3, 13, 14), (9, 479, 21, 22), (5, 4, 14, 15), (480, 9, 22, 23), (6, 5, 15, 16), (481, 480, 23, 24), (7, 6, 16, 17), (16, 15, 30, 31), (24, 23, 38, 39), (17, 16, 31, 32), (10, 296, 25), (205, 24, 39), (18, 17, 32, 33), (11, 10, 25, 26), (19, 18, 33, 34), (12, 11, 26, 27), (20, 19, 34, 35), (13, 12, 27, 28), (21, 20, 35, 36), (14, 13, 28, 29), (22, 21, 36, 37), (15, 14, 29, 30), (23, 22, 37, 38), (35, 34, 49, 50), (28, 27, 42, 43), (36, 35, 50, 51), (29, 28, 43, 44), (37, 36, 51, 52), (30, 29, 44, 45), (38, 37, 52, 53), (31, 30, 45, 46), (39, 38, 53, 54), (32, 31, 46, 47), (25, 296, 40), (205, 39, 54), (33, 32, 47, 48), (26, 25, 40, 41), (34, 33, 48, 49), (27, 26, 41, 42), (54, 53, 68, 69), (47, 46, 61, 62), (40, 296, 55), (205, 54, 69), (48, 47, 62, 63), (41, 40, 55, 56), (49, 48, 63, 64), (42, 41, 56, 57), (50, 49, 64, 65), (43, 42, 57, 58), (51, 50, 65, 66), (44, 43, 58, 59), (52, 51, 66, 67), (45, 44, 59, 60), (53, 52, 67, 68), (46, 45, 60, 61), (66, 65, 80, 81), (59, 58, 73, 74), (67, 66, 81, 82), (60, 59, 74, 75), (68, 67, 82, 83), (61, 60, 75, 76), (69, 68, 83, 84), (62, 61, 76, 77), (55, 296, 70), (205, 69, 84), (63, 62, 77, 78), (56, 55, 70, 71), (64, 63, 78, 79), (57, 56, 71, 72), (65, 64, 79, 80), (58, 57, 72, 73), (70, 296, 85), (205, 84, 99), (78, 77, 92, 93), (71, 70, 85, 86), (79, 78, 93, 94), (72, 71, 86, 87), (80, 79, 94, 95), (73, 72, 87, 88), (81, 80, 95, 96), (74, 73, 88, 89), (82, 81, 96, 97), (75, 74, 89, 90), (83, 82, 97, 98), (76, 75, 90, 91), (84, 83, 98, 99), (77, 76, 91, 92), (89, 88, 103, 104), (97, 96, 111, 112), (90, 89, 104, 105), (98, 97, 112, 113), (91, 90, 105, 106), (99, 98, 113, 114), (92, 91, 106, 107), (85, 296, 100), (205, 99, 114), (93, 92, 107, 108), (86, 85, 100, 101), (94, 93, 108, 109), (87, 86, 101, 102), (95, 94, 109, 110), (88, 87, 102, 103), (96, 95, 110, 111), (108, 107, 122, 123), (101, 100, 115, 116), (109, 108, 123, 124), (102, 101, 116, 117), (110, 109, 124, 125), (103, 102, 117, 118), (111, 110, 125, 126), (104, 103, 118, 119), (112, 111, 126, 127), (105, 104, 119, 120), (113, 112, 127, 128), (106, 105, 120, 121), (114, 113, 128, 129), (107, 106, 121, 122), (100, 296, 115), (205, 114, 129), (127, 126, 141, 142), (120, 119, 134, 135), (128, 127, 142, 143), (121, 120, 135, 136), (129, 128, 143, 144), (122, 121, 136, 137), (115, 296, 130), (205, 129, 144), (123, 122, 137, 138), (116, 115, 130, 131), (124, 123, 138, 139), (117, 116, 131, 132), (125, 124, 139, 140), (118, 117, 132, 133), (126, 125, 140, 141), (119, 118, 133, 134), (131, 130, 145, 146), (139, 138, 153, 154), (132, 131, 146, 147), (140, 139, 154, 155), (133, 132, 147, 148), (141, 140, 155, 156), (134, 133, 148, 149), (142, 141, 156, 157), (135, 134, 149, 150), (143, 142, 157, 158), (136, 135, 150, 151), (144, 143, 158, 159), (137, 136, 151, 152), (130, 296, 145), (205, 144, 159), (138, 137, 152, 153), (150, 149, 164, 165), (158, 157, 172, 173), (151, 150, 165, 166), (159, 158, 173, 174), (152, 151, 166, 167), (145, 296, 160), (205, 159, 174), (153, 152, 167, 168), (146, 145, 160, 161), (154, 153, 168, 169), (147, 146, 161, 162), (155, 154, 169, 170), (148, 147, 162, 163), (156, 155, 170, 171), (149, 148, 163, 164), (157, 156, 171, 172), (169, 168, 183, 184), (162, 161, 176, 177), (170, 169, 184, 185), (163, 162, 177, 178), (171, 170, 185, 186), (164, 163, 178, 179), (172, 171, 186, 187), (165, 164, 179, 180), (173, 172, 187, 188), (166, 165, 180, 181), (174, 173, 188, 189), (167, 166, 181, 182), (160, 296, 175), (205, 174, 189), (168, 167, 182, 183), (161, 160, 175, 176), (188, 187, 202, 203), (181, 180, 195, 196), (189, 188, 203, 204), (182, 181, 196, 197), (175, 296, 190), (205, 189, 204), (183, 182, 197, 198), (176, 175, 190, 191), (184, 183, 198, 199), (177, 176, 191, 192), (185, 184, 199, 200), (178, 177, 192, 193), (186, 185, 200, 201), (179, 178, 193, 194), (187, 186, 201, 202), (180, 179, 194, 195), (200, 199, 215, 216), (193, 192, 208, 209), (201, 200, 216, 217), (194, 193, 209, 210), (202, 201, 217, 218), (195, 194, 210, 211), (203, 202, 218, 219), (196, 195, 211, 212), (204, 203, 219, 220), (197, 196, 212, 213), (190, 296, 206), (205, 204, 220), (198, 197, 213, 214), (191, 190, 206, 207), (199, 198, 214, 215), (192, 191, 207, 208), (220, 219, 234, 235), (213, 212, 227, 228), (206, 296, 221), (205, 220, 235), (214, 213, 228, 229), (207, 206, 221, 222), (215, 214, 229, 230), (208, 207, 222, 223), (216, 215, 230, 231), (209, 208, 223, 224), (217, 216, 231, 232), (210, 209, 224, 225), (218, 217, 232, 233), (211, 210, 225, 226), (219, 218, 233, 234), (212, 211, 226, 227), (224, 223, 238, 239), (232, 231, 246, 247), (225, 224, 239, 240), (233, 232, 247, 248), (226, 225, 240, 241), (234, 233, 248, 249), (227, 226, 241, 242), (235, 234, 249, 250), (228, 227, 242, 243), (221, 296, 236), (205, 235, 250), (229, 228, 243, 244), (222, 221, 236, 237), (230, 229, 244, 245), (223, 222, 237, 238), (231, 230, 245, 246), (243, 242, 257, 258), (236, 296, 251), (205, 250, 265), (244, 243, 258, 259), (237, 236, 251, 252), (245, 244, 259, 260), (238, 237, 252, 253), (246, 245, 260, 261), (239, 238, 253, 254), (247, 246, 261, 262), (240, 239, 254, 255), (248, 247, 262, 263), (241, 240, 255, 256), (249, 248, 263, 264), (242, 241, 256, 257), (250, 249, 264, 265), (262, 261, 276, 277), (255, 254, 269, 270), (263, 262, 277, 278), (256, 255, 270, 271), (264, 263, 278, 279), (257, 256, 271, 272), (265, 264, 279, 280), (258, 257, 272, 273), (251, 296, 266), (205, 265, 280), (259, 258, 273, 274), (252, 251, 266, 267), (260, 259, 274, 275), (253, 252, 267, 268), (261, 260, 275, 276), (254, 253, 268, 269), (266, 296, 281), (205, 280, 295), (274, 273, 288, 289), (267, 266, 281, 282), (275, 274, 289, 290), (268, 267, 282, 283), (276, 275, 290, 291), (269, 268, 283, 284), (277, 276, 291, 292), (270, 269, 284, 285), (278, 277, 292, 293), (271, 270, 285, 286), (279, 278, 293, 294), (272, 271, 286, 287), (280, 279, 294, 295), (273, 272, 287, 288), (285, 284, 300, 301), (293, 292, 308, 309), (286, 285, 301, 302), (294, 293, 309, 310), (287, 286, 302, 303), (295, 294, 310, 311), (288, 287, 303, 304), (281, 296, 297), (205, 295, 311), (289, 288, 304, 305), (282, 281, 297, 298), (290, 289, 305, 306), (283, 282, 298, 299), (291, 290, 306, 307), (284, 283, 299, 300), (292, 291, 307, 308), (305, 304, 319, 320), (298, 297, 312, 313), (306, 305, 320, 321), (299, 298, 313, 314), (307, 306, 321, 322), (300, 299, 314, 315), (308, 307, 322, 323), (301, 300, 315, 316), (309, 308, 323, 324), (302, 301, 316, 317), (310, 309, 324, 325), (303, 302, 317, 318), (311, 310, 325, 326), (304, 303, 318, 319), (297, 296, 312), (205, 311, 326), (324, 323, 338, 339), (317, 316, 331, 332), (325, 324, 339, 340), (318, 317, 332, 333), (326, 325, 340, 341), (319, 318, 333, 334), (312, 296, 327), (205, 326, 341), (320, 319, 334, 335), (313, 312, 327, 328), (321, 320, 335, 336), (314, 313, 328, 329), (322, 321, 336, 337), (315, 314, 329, 330), (323, 322, 337, 338), (316, 315, 330, 331), (336, 335, 350, 351), (329, 328, 343, 344), (337, 336, 351, 352), (330, 329, 344, 345), (338, 337, 352, 353), (331, 330, 345, 346), (339, 338, 353, 354), (332, 331, 346, 347), (340, 339, 354, 355), (333, 332, 347, 348), (341, 340, 355, 356), (334, 333, 348, 349), (327, 296, 342), (205, 341, 356), (335, 334, 349, 350), (328, 327, 342, 343), (355, 354, 369, 370), (348, 347, 362, 363), (356, 355, 370, 371), (349, 348, 363, 364), (342, 296, 357), (205, 356, 371), (350, 349, 364, 365), (343, 342, 357, 358), (351, 350, 365, 366), (344, 343, 358, 359), (352, 351, 366, 367), (345, 344, 359, 360), (353, 352, 367, 368), (346, 345, 360, 361), (354, 353, 368, 369), (347, 346, 361, 362), (359, 358, 373, 374), (367, 366, 381, 382), (360, 359, 374, 375), (368, 367, 382, 383), (361, 360, 375, 376), (369, 368, 383, 384), (362, 361, 376, 377), (370, 369, 384, 385), (363, 362, 377, 378), (371, 370, 385, 386), (364, 363, 378, 379), (357, 296, 372), (205, 371, 386), (365, 364, 379, 380), (358, 357, 372, 373), (366, 365, 380, 381), (378, 377, 392, 393), (386, 385, 400, 401), (379, 378, 393, 394), (372, 296, 387), (205, 386, 401), (380, 379, 394, 395), (373, 372, 387, 388), (381, 380, 395, 396), (374, 373, 388, 389), (382, 381, 396, 397), (375, 374, 389, 390), (383, 382, 397, 398), (376, 375, 390, 391), (384, 383, 398, 399), (377, 376, 391, 392), (385, 384, 399, 400), (397, 396, 411, 412), (390, 389, 404, 405), (398, 397, 412, 413), (391, 390, 405, 406), (399, 398, 413, 414), (392, 391, 406, 407), (400, 399, 414, 415), (393, 392, 407, 408), (401, 400, 415, 416), (394, 393, 408, 409), (387, 296, 402), (205, 401, 416), (395, 394, 409, 410), (388, 387, 402, 403), (396, 395, 410, 411), (389, 388, 403, 404), (416, 415, 430, 431), (409, 408, 423, 424), (402, 296, 417), (205, 416, 431), (410, 409, 424, 425), (403, 402, 417, 418), (411, 410, 425, 426), (404, 403, 418, 419), (412, 411, 426, 427), (405, 404, 419, 420), (413, 412, 427, 428), (406, 405, 420, 421), (414, 413, 428, 429), (407, 406, 421, 422), (415, 414, 429, 430), (408, 407, 422, 423), (420, 419, 434, 435), (428, 427, 442, 443), (421, 420, 435, 436), (429, 428, 443, 444), (422, 421, 436, 437), (430, 429, 444, 445), (423, 422, 437, 438), (431, 430, 445, 446), (424, 423, 438, 439), (417, 296, 432), (205, 431, 446), (425, 424, 439, 440), (418, 417, 432, 433), (426, 425, 440, 441), (419, 418, 433, 434), (427, 426, 441, 442), (439, 438, 453, 454), (432, 296, 447), (205, 446, 461), (440, 439, 454, 455), (433, 432, 447, 448), (441, 440, 455, 456), (434, 433, 448, 449), (442, 441, 456, 457), (435, 434, 449, 450), (443, 442, 457, 458), (436, 435, 450, 451), (444, 443, 458, 459), (437, 436, 451, 452), (445, 444, 459, 460), (438, 437, 452, 453), (446, 445, 460, 461), (458, 457, 472, 473), (451, 450, 465, 466), (459, 458, 473, 474), (452, 451, 466, 467), (460, 459, 474, 475), (453, 452, 467, 468), (461, 460, 475, 476), (454, 453, 468, 469), (447, 296, 462), (205, 461, 476), (455, 454, 469, 470), (448, 447, 462, 463), (456, 455, 470, 471), (449, 448, 463, 464), (457, 456, 471, 472), (450, 449, 464, 465), (205, 476, 481), (470, 469, 7, 8), (463, 462, 0, 1), (471, 470, 8, 477), (464, 463, 1, 2), (472, 471, 477, 478), (465, 464, 2, 3), (473, 472, 478, 479), (466, 465, 3, 4), (474, 473, 479, 9), (467, 466, 4, 5), (475, 474, 9, 480), (468, 467, 5, 6), (476, 475, 480, 481), (469, 468, 6, 7), (462, 296, 0)])
me_eye_r.polygons.foreach_set('use_smooth', [True] * 512)
me_eye_r.polygons.foreach_set('material_index', [2, 0, 0, 2, 0, 3, 0, 3, 0, 0, 0, 0, 0, 0, 0, 0, 0, 0, 0, 2, 0, 0, 2, 0, 3, 0, 3, 0, 0, 0, 0, 0, 0, 3, 0, 0, 0, 0, 0, 0, 0, 0, 2, 0, 0, 2, 0, 3, 0, 0, 2, 0, 0, 2, 0, 3, 0, 3, 0, 0, 0, 0, 0, 0, 0, 0, 0, 0, 0, 0, 0, 0, 2, 0, 0, 2, 0, 3, 0, 3, 2, 0, 0, 2, 0, 3, 0, 3, 0, 0, 0, 0, 0, 0, 0, 0, 0, 0, 0, 0, 0, 0, 0, 2, 0, 0, 2, 0, 3, 0, 3, 0, 0, 2, 0, 3, 0, 3, 0, 0, 0, 0, 0, 0, 0, 0, 2, 0, 0, 0, 0, 0, 0, 0, 2, 0, 0, 2, 0, 3, 0, 3, 0, 0, 2, 0, 3, 0, 3, 0, 0, 0, 0, 0, 0, 0, 0, 2, 0, 0, 0, 0, 0, 0, 0, 2, 0, 0, 2, 0, 3, 0, 3, 0, 0, 0, 0, 3, 0, 3, 0, 0, 0, 0, 0, 0, 0, 0, 2, 0, 0, 2, 0, 0, 0, 0, 2, 0, 0, 2, 0, 3, 0, 3, 0, 0, 0, 0, 0, 3, 0, 0, 0, 0, 0, 0, 0, 0, 2, 0, 0, 2, 0, 3, 0, 0, 2, 0, 0, 2, 0, 3, 0, 3, 0, 0, 0, 0, 0, 0, 3, 0, 0, 0, 0, 0, 0, 0, 0, 2, 0, 0, 2, 0, 3, 0, 0, 2, 0, 0, 2, 0, 3, 0, 3, 0, 0, 0, 0, 0, 0, 0, 0, 0, 0, 0, 0, 0, 0, 0, 2, 0, 0, 2, 0, 3, 0, 3, 2, 0, 0, 2, 0, 3, 0, 3, 0, 0, 0, 0, 0, 0, 0, 0, 0, 0, 0, 0, 0, 0, 0, 2, 0, 0, 2, 0, 3, 0, 3, 0, 0, 2, 0, 3, 0, 3, 0, 0, 0, 0, 0, 0, 0, 0, 2, 0, 0, 0, 0, 0, 0, 0, 2, 0, 0, 2, 0, 3, 0, 3, 0, 0, 0, 3, 0, 3, 0, 0, 0, 0, 0, 0, 0, 0, 2, 0, 0, 2, 0, 0, 0, 0, 2, 0, 0, 2, 0, 3, 0, 3, 0, 0, 0, 0, 3, 0, 3, 0, 0, 0, 0, 0, 0, 0, 0, 2, 0, 0, 2, 0, 0, 0, 0, 2, 0, 0, 2, 0, 3, 0, 3, 0, 0, 0, 0, 0, 0, 3, 0, 0, 0, 0, 0, 0, 0, 0, 2, 0, 0, 2, 0, 3, 0, 0, 2, 0, 0, 2, 0, 3, 0, 3, 0, 0, 0, 0, 0, 0, 3, 0, 0, 0, 0, 0, 0, 0, 0, 2, 0, 0, 2, 0, 3, 0, 0, 2, 0, 0, 2, 0, 3, 0, 3, 0, 0, 0, 0, 0, 0, 0, 0, 0, 0, 0, 0, 0, 0, 0, 2, 0, 0, 2, 0, 3, 0, 3, 0, 0, 2, 0, 3, 0, 3, 0, 0, 0, 0, 0, 0, 0, 0, 2])
me_eye_r.materials.append(mat_eye_ball)
me_eye_r.materials.append(mat_eye_iris)
me_eye_r.materials.append(mat_eye_pupil)
me_eye_r.materials.append(mat_eye_iris_001)
me_eye_r.use_remesh_preserve_volume = False
me_eye_r.use_remesh_preserve_attributes = False
me_eye_r.use_mirror_vertex_groups = False
me_eye_r.update()
arm_armature = bpy.data.armatures.new('Armature')  # bones are not reproduced

# ---- objects
ob_armature = bpy.data.objects.new('Armature', arm_armature)
ob_eye_track = bpy.data.objects.new('Eye.Track', None)
ob_eye_l_track = bpy.data.objects.new('Eye.L.Track', None)
ob_eye_r_track = bpy.data.objects.new('Eye.R.Track', None)
ob_head = bpy.data.objects.new('Head', me_sphere)
ob_eye_l = bpy.data.objects.new('Eye.L', me_eye_l)
ob_eye_r = bpy.data.objects.new('Eye.R', me_eye_r)
ob_lamp_point = bpy.data.objects.new('Lamp Point', light_lamp_002)
ob_lamp_point_001 = bpy.data.objects.new('Lamp Point.001', light_lamp)
ob_camera = bpy.data.objects.new('Camera', cam_camera)

# ---- transforms, parenting, visibility, modifiers, constraints
ob_armature.location = (-0.027, -3.216, 2.508)
ob_armature.rotation_mode = 'QUATERNION'
ob_armature.rotation_quaternion = (-1.629e-07, 0.0, 0.0, 1.0)
ob_armature.show_in_front = True
ob_armature.lineart.crease_threshold = 0.0
ob_eye_track.parent = ob_armature
ob_eye_track.location = (-0.06644, -3.216, 2.555)
ob_eye_track.empty_display_type = 'CIRCLE'
ob_eye_track.empty_display_size = 1.6
ob_eye_track.empty_image_offset = (0.0, 0.0)
ob_eye_track.lineart.crease_threshold = 0.0
ob_eye_l_track.parent = ob_eye_track
ob_eye_l_track.matrix_parent_inverse = Matrix(((1.0, 0.0, -4.441e-16, 0.027), (0.0, -1.0, -3.258e-07, -3.216), (0.0, 2.98e-07, -1.0, 2.535), (0.0, 0.0, 0.0, 1.0)))
ob_eye_l_track.location = (1.045, -3.216, 2.535)
ob_eye_l_track.rotation_euler = (3.142, 0.0, 0.0)
ob_eye_l_track.empty_display_size = 0.5
ob_eye_l_track.empty_image_offset = (0.0, 0.0)
ob_eye_l_track.lineart.crease_threshold = 0.0
ob_eye_r_track.parent = ob_eye_track
ob_eye_r_track.matrix_parent_inverse = Matrix(((1.0, 0.0, -4.441e-16, 0.027), (0.0, -1.0, -3.258e-07, -3.216), (0.0, 2.98e-07, -1.0, 2.535), (0.0, 0.0, 0.0, 1.0)))
ob_eye_r_track.location = (-1.099, -3.216, 2.535)
ob_eye_r_track.rotation_euler = (-3.142, -0.0, 0.0)
ob_eye_r_track.empty_display_size = 0.5
ob_eye_r_track.empty_image_offset = (0.0, 0.0)
ob_eye_r_track.lineart.crease_threshold = 0.0
ob_head.parent = ob_armature
ob_head.matrix_parent_inverse = Matrix(((1.0, 0.0, 0.0, -0.0), (0.0, 0.0, 1.0, -2.019), (0.0, -1.0, 0.0, -0.0), (0.0, 0.0, 0.0, 1.0)))
ob_head.location = (-0.02885, 0.01883, 1.846)
ob_head.lineart.crease_threshold = 0.0
_m = ob_head.modifiers.new('Subsurf', 'SUBSURF')
_m.uv_smooth = 'PRESERVE_CORNERS'
_m.quality = 2
_m.show_only_control_edges = False
ob_eye_l.parent = ob_armature
ob_eye_l.matrix_parent_inverse = Matrix(((1.0, 0.0, -3.576e-07, -1.045), (0.0, -1.0, 0.0, -1.706), (-4.768e-07, 0.0, -1.0, 2.535), (0.0, 0.0, 0.0, 1.0)))
ob_eye_l.location = (1.045, -1.216, 2.535)
ob_eye_l.rotation_euler = (1.571, 4.657e-10, 4.657e-10)
ob_eye_l.scale = (0.5359, 0.5359, 0.5359)
ob_eye_l.lineart.crease_threshold = 0.0
_m = ob_eye_l.modifiers.new('Subsurf', 'SUBSURF')
_m.uv_smooth = 'PRESERVE_CORNERS'
_m.quality = 2
_m.levels = 2
_m.show_only_control_edges = False
ob_eye_r.parent = ob_armature
ob_eye_r.matrix_parent_inverse = Matrix(((1.0, 0.0, -3.874e-07, 1.099), (0.0, -1.0, 0.0, -1.727), (-4.768e-07, -0.0, -1.0, 2.535), (0.0, 0.0, 0.0, 1.0)))
ob_eye_r.location = (-1.099, -1.216, 2.535)
ob_eye_r.rotation_euler = (1.571, 4.657e-10, 4.657e-10)
ob_eye_r.scale = (0.5359, 0.5359, 0.5359)
ob_eye_r.lineart.crease_threshold = 0.0
_m = ob_eye_r.modifiers.new('Subsurf', 'SUBSURF')
_m.uv_smooth = 'PRESERVE_CORNERS'
_m.quality = 2
_m.levels = 2
_m.show_only_control_edges = False
ob_lamp_point.location = (-4.807, -7.88, 8.13)
ob_lamp_point.rotation_euler = (0.6503, 0.05522, 1.866)
ob_lamp_point.lock_rotations_4d = False
ob_lamp_point.empty_display_type = 'ARROWS'
ob_lamp_point.color = (0.0, 0.0, 0.0, 0.0)
ob_lamp_point.lineart.crease_threshold = 0.0
ob_lamp_point_001.location = (6.644, -4.561, 4.767)
ob_lamp_point_001.rotation_euler = (0.6503, 0.05522, 1.866)
ob_lamp_point_001.lock_rotations_4d = False
ob_lamp_point_001.empty_display_type = 'ARROWS'
ob_lamp_point_001.color = (0.0, 0.0, 0.0, 0.0)
ob_lamp_point_001.lineart.crease_threshold = 0.0
ob_camera.location = (10.38, -9.196, 6.325)
ob_camera.rotation_euler = (1.349, -2.144e-05, 1.063)
ob_camera.lock_rotations_4d = False
ob_camera.empty_display_type = 'ARROWS'
ob_camera.color = (0.0, 0.0, 0.0, 0.0)
ob_camera.display_type = 'WIRE'
ob_camera.lineart.crease_threshold = 0.0

# ---- collection membership
col_collection_1.objects.link(ob_armature)
col_collection_1.objects.link(ob_eye_track)
col_collection_1.objects.link(ob_eye_l_track)
col_collection_1.objects.link(ob_eye_r_track)
col_collection_1.objects.link(ob_head)
col_collection_1.objects.link(ob_eye_l)
col_collection_1.objects.link(ob_eye_r)
col_collection_1.objects.link(ob_lamp_point)
col_collection_1.objects.link(ob_lamp_point_001)
col_collection_1.objects.link(ob_camera)

# ---- scene / render settings (as saved in the file)
scene.camera = ob_camera
scene.frame_start = 1; scene.frame_end = 120; scene.frame_set(1)
scene.render.engine = 'BLENDER_EEVEE_NEXT'
scene.render.resolution_percentage = 50
scene.render.dither_intensity = 0.0
scene.cycles.use_denoising = False
scene.cycles.samples = 128
scene.cycles.sampling_pattern = 'TABULATED_SOBOL'
scene.cycles.use_adaptive_sampling = False
scene.cycles.use_light_tree = False
scene.cycles.blur_glossy = 0.0
scene.cycles.sample_clamp_indirect = 0.0
scene.view_settings.view_transform = 'Standard'
bpy.context.view_layer.update()
